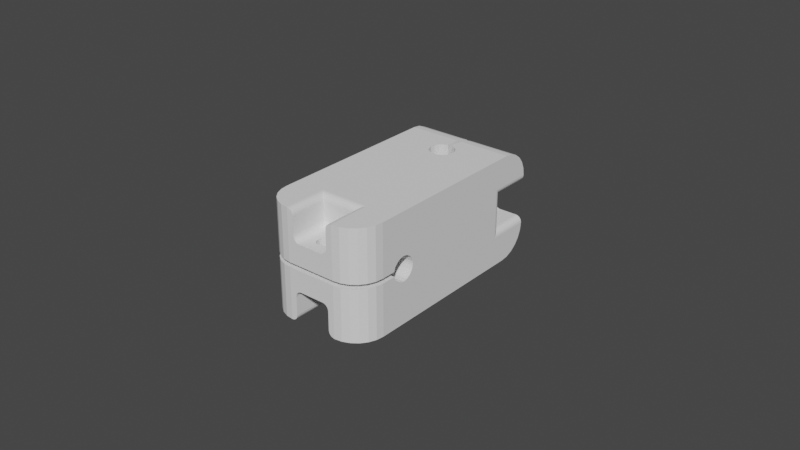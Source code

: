 # Source: Link_1_BR.blend  (saved by Blender 2.91.10; exported with 4.5.12 LTS)
import bpy
from mathutils import Matrix  # noqa: F401  (used for matrix-valued properties, if any)

bpy.ops.wm.read_factory_settings(use_empty=True)
scene = bpy.context.scene
scene.name = 'Scene'

# ---- collections
col_collection = bpy.data.collections.new('Collection'); scene.collection.children.link(col_collection)

# ---- world
world_world = bpy.data.worlds.new('World'); scene.world = world_world
world_world.use_nodes = True; world_world.node_tree.nodes.clear()
_N = world_world.node_tree.nodes; _L = world_world.node_tree.links
n0 = _N.new('ShaderNodeOutputWorld'); n0.name = 'World Output'; n0.location = (300, 300)
n1 = _N.new('ShaderNodeBackground'); n1.name = 'Background'; n1.location = (10, 300)
n1.inputs[0].default_value = (0.05088, 0.05088, 0.05088, 1.0)
_L.new(n1.outputs[0], n0.inputs[0])
n0.is_active_output = True
world_world.color = (0.05088, 0.05088, 0.05088)
world_world.use_sun_shadow = False
world_world.sun_shadow_jitter_overblur = 0.0

# ---- meshes
me_link_1_br_001 = bpy.data.meshes.new('Link 1 BR.001')
me_link_1_br_001.from_pydata([(-0.0075, 0.018, 0.004), (-0.0095, 0.018, 0.006), (-0.0155, 0.018, 0.006), (-0.0006913, -0.00394, 0.0175), (-0.001991, -0.003469, 0.0175), (-0.003092, 0.002538, 0.0175), (-0.004, -2.982e-05, 0.0175), (-0.002043, 0.003439, 0.0175), (-0.00075, 0.003929, 0.0175), (-0.003054, -0.002584, 0.0175), (-0.003751, -0.00139, 0.0175), (-0.003771, 0.001334, 0.0175), (-0.00075, 0.01287, 0.002093), (-0.00075, 0.01213, 0.002093), (-0.00075, 0.01144, 0.00184), (-0.00075, 0.01356, 0.00184), (-0.00075, 0.0105, 0.0007268), (-0.00075, 0.01087, 0.001366), (-0.00075, 0.01413, 0.001366), (-0.00075, 0.0145, 0.0007268), (-0.0075, 0.0105, 0.0007268), (-0.0075, 0.008, 0.004), (-0.0075, 0.01287, 0.002093), (-0.0075, 0.01356, 0.00184), (-0.0075, 0.01213, 0.002093), (-0.0075, 0.01144, 0.00184), (-0.0075, 0.0145, 0.0007268), (-0.0075, 0.01087, 0.001366), (-0.0075, 0.01413, 0.001366), (-0.01612, 0.018, 0.006098), (-0.01668, 0.018, 0.006382), (-0.01712, 0.01799, 0.006824), (-0.0174, 0.01799, 0.007382), (-0.0175, 0.004, 0.008), (-0.0155, 0.006, 0.006), (-0.0174, 0.004618, 0.007382), (-0.01712, 0.005176, 0.006824), (-0.01668, 0.005618, 0.006382), (-0.01612, 0.005902, 0.006098), (-0.007598, 0.018, 0.004618), (-0.007882, 0.018, 0.005176), (-0.008324, 0.018, 0.005618), (-0.008882, 0.018, 0.005902), (-0.0095, 0.006, 0.006), (-0.007598, 0.007382, 0.004618), (-0.007882, 0.006824, 0.005176), (-0.008324, 0.006382, 0.005618), (-0.008882, 0.006098, 0.005902), (-0.00075, 0.018, 0.008), (-0.00075, 0.0085, 0.0175), (-0.00075, 0.01768, 0.01046), (-0.00075, 0.01673, 0.01275), (-0.00075, 0.01522, 0.01472), (-0.00075, 0.01325, 0.01623), (-0.00075, 0.01096, 0.01718), (-0.0175, 0.0085, 0.0175), (-0.0175, 0.01802, 0.008), (-0.0175, 0.01096, 0.01718), (-0.0175, 0.01325, 0.01623), (-0.0175, 0.01522, 0.01472), (-0.0175, 0.01674, 0.01275), (-0.0175, 0.01769, 0.01046), (0.0075, 0.018, 0.004), (0.0095, 0.018, 0.006), (0.0155, 0.018, 0.006), (0.0006913, -0.00394, 0.0175), (0.001991, -0.003469, 0.0175), (0.003092, 0.002538, 0.0175), (0.004, -2.982e-05, 0.0175), (0.002043, 0.003439, 0.0175), (0.00075, 0.003929, 0.0175), (0.003054, -0.002584, 0.0175), (0.003751, -0.00139, 0.0175), (0.003771, 0.001334, 0.0175), (0.0, -0.004, 0.0175), (0.00075, 0.01287, 0.002093), (0.00075, 0.01213, 0.002093), (0.00075, 0.01144, 0.00184), (0.00075, 0.01356, 0.00184), (0.00075, 0.0105, 0.0007268), (0.00075, 0.01087, 0.001366), (0.00075, 0.01413, 0.001366), (0.00075, 0.0145, 0.0007268), (0.0075, 0.0105, 0.0007268), (0.0075, 0.008, 0.004), (0.0075, 0.01287, 0.002093), (0.0075, 0.01356, 0.00184), (0.0075, 0.01213, 0.002093), (0.0075, 0.01144, 0.00184), (0.0075, 0.0145, 0.0007268), (0.0075, 0.01087, 0.001366), (0.0075, 0.01413, 0.001366), (0.01612, 0.018, 0.006098), (0.01668, 0.018, 0.006382), (0.01712, 0.01799, 0.006824), (0.0174, 0.01799, 0.007382), (0.0175, 0.004, 0.008), (0.0155, 0.006, 0.006), (0.0174, 0.004618, 0.007382), (0.01712, 0.005176, 0.006824), (0.01668, 0.005618, 0.006382), (0.01612, 0.005902, 0.006098), (0.007598, 0.018, 0.004618), (0.007882, 0.018, 0.005176), (0.008324, 0.018, 0.005618), (0.008882, 0.018, 0.005902), (0.0095, 0.006, 0.006), (0.007598, 0.007382, 0.004618), (0.007882, 0.006824, 0.005176), (0.008324, 0.006382, 0.005618), (0.008882, 0.006098, 0.005902), (0.00075, 0.018, 0.008), (0.00075, 0.0085, 0.0175), (0.00075, 0.01768, 0.01046), (0.00075, 0.01673, 0.01275), (0.00075, 0.01522, 0.01472), (0.00075, 0.01325, 0.01623), (0.00075, 0.01096, 0.01718), (0.0175, 0.0085, 0.0175), (0.0175, 0.01802, 0.008), (0.0175, 0.01096, 0.01718), (0.0175, 0.01325, 0.01623), (0.0175, 0.01522, 0.01472), (0.0175, 0.01674, 0.01275), (0.0175, 0.01769, 0.01046), (-0.0075, 0.018, -0.004), (-0.0095, 0.018, -0.006), (-0.0155, 0.018, -0.006), (-0.0006913, -0.00394, -0.0175), (-0.001991, -0.003469, -0.0175), (-0.003092, 0.002538, -0.0175), (-0.004, -2.982e-05, -0.0175), (-0.002043, 0.003439, -0.0175), (-0.00075, 0.003929, -0.0175), (-0.003054, -0.002584, -0.0175), (-0.003751, -0.00139, -0.0175), (-0.003771, 0.001334, -0.0175), (-0.00075, 0.01287, -0.002093), (-0.00075, 0.01213, -0.002093), (-0.00075, 0.01144, -0.00184), (-0.00075, 0.01356, -0.00184), (-0.00075, 0.0105, -0.0007268), (-0.00075, 0.01087, -0.001366), (-0.00075, 0.01413, -0.001366), (-0.00075, 0.0145, -0.0007268), (-0.00075, 0.01037, 0.0), (-0.00075, 0.01462, 0.0), (-0.0075, 0.0105, -0.0007268), (-0.0075, 0.008, -0.004), (-0.0075, 0.01287, -0.002093), (-0.0075, 0.01356, -0.00184), (-0.0075, 0.01213, -0.002093), (-0.0075, 0.01144, -0.00184), (-0.0075, 0.0145, -0.0007268), (-0.0075, 0.01087, -0.001366), (-0.0075, 0.01037, 0.0), (-0.0075, 0.01413, -0.001366), (-0.0075, 0.01462, 0.0), (-0.01612, 0.018, -0.006098), (-0.01668, 0.018, -0.006382), (-0.01712, 0.01799, -0.006824), (-0.0174, 0.01799, -0.007382), (-0.0175, 0.004, -0.008), (-0.0155, 0.006, -0.006), (-0.0174, 0.004618, -0.007382), (-0.01712, 0.005176, -0.006824), (-0.01668, 0.005618, -0.006382), (-0.01612, 0.005902, -0.006098), (-0.007598, 0.018, -0.004618), (-0.007882, 0.018, -0.005176), (-0.008324, 0.018, -0.005618), (-0.008882, 0.018, -0.005902), (-0.0095, 0.006, -0.006), (-0.007598, 0.007382, -0.004618), (-0.007882, 0.006824, -0.005176), (-0.008324, 0.006382, -0.005618), (-0.008882, 0.006098, -0.005902), (-0.00075, 0.018, -0.008), (-0.00075, 0.0085, -0.0175), (-0.00075, 0.01768, -0.01046), (-0.00075, 0.01673, -0.01275), (-0.00075, 0.01522, -0.01472), (-0.00075, 0.01325, -0.01623), (-0.00075, 0.01096, -0.01718), (-0.0175, 0.0085, -0.0175), (-0.0175, 0.01802, -0.008), (-0.0175, 0.01096, -0.01718), (-0.0175, 0.01325, -0.01623), (-0.0175, 0.01522, -0.01472), (-0.0175, 0.01674, -0.01275), (-0.0175, 0.01769, -0.01046), (0.0075, 0.018, -0.004), (0.0095, 0.018, -0.006), (0.0155, 0.018, -0.006), (0.0006913, -0.00394, -0.0175), (0.001991, -0.003469, -0.0175), (0.003092, 0.002538, -0.0175), (0.004, -2.982e-05, -0.0175), (0.002043, 0.003439, -0.0175), (0.00075, 0.003929, -0.0175), (0.003054, -0.002584, -0.0175), (0.003751, -0.00139, -0.0175), (0.003771, 0.001334, -0.0175), (0.0, -0.004, -0.0175), (0.00075, 0.01287, -0.002093), (0.00075, 0.01213, -0.002093), (0.00075, 0.01144, -0.00184), (0.00075, 0.01356, -0.00184), (0.00075, 0.0105, -0.0007268), (0.00075, 0.01087, -0.001366), (0.00075, 0.01413, -0.001366), (0.00075, 0.0145, -0.0007268), (0.00075, 0.01037, 0.0), (0.00075, 0.01462, 0.0), (0.0075, 0.0105, -0.0007268), (0.0075, 0.008, -0.004), (0.0075, 0.01287, -0.002093), (0.0075, 0.01356, -0.00184), (0.0075, 0.01213, -0.002093), (0.0075, 0.01144, -0.00184), (0.0075, 0.0145, -0.0007268), (0.0075, 0.01087, -0.001366), (0.0075, 0.01037, 0.0), (0.0075, 0.01413, -0.001366), (0.0075, 0.01462, 0.0), (0.01612, 0.018, -0.006098), (0.01668, 0.018, -0.006382), (0.01712, 0.01799, -0.006824), (0.0174, 0.01799, -0.007382), (0.0175, 0.004, -0.008), (0.0155, 0.006, -0.006), (0.0174, 0.004618, -0.007382), (0.01712, 0.005176, -0.006824), (0.01668, 0.005618, -0.006382), (0.01612, 0.005902, -0.006098), (0.007598, 0.018, -0.004618), (0.007882, 0.018, -0.005176), (0.008324, 0.018, -0.005618), (0.008882, 0.018, -0.005902), (0.0095, 0.006, -0.006), (0.007598, 0.007382, -0.004618), (0.007882, 0.006824, -0.005176), (0.008324, 0.006382, -0.005618), (0.008882, 0.006098, -0.005902), (0.00075, 0.018, -0.008), (0.00075, 0.0085, -0.0175), (0.00075, 0.01768, -0.01046), (0.00075, 0.01673, -0.01275), (0.00075, 0.01522, -0.01472), (0.00075, 0.01325, -0.01623), (0.00075, 0.01096, -0.01718), (0.0175, 0.0085, -0.0175), (0.0175, 0.01802, -0.008), (0.0175, 0.01096, -0.01718), (0.0175, 0.01325, -0.01623), (0.0175, 0.01522, -0.01472), (0.0175, 0.01674, -0.01275), (0.0175, 0.01769, -0.01046), (-0.004, -0.05697, 0.0075), (-0.006, -0.05697, 0.0095), (-0.006, -0.05697, 0.0155), (-0.0175, -0.03503, 0.0006913), (-0.0175, -0.0355, 0.001991), (-0.0175, -0.04151, 0.003092), (-0.0175, -0.03894, 0.004), (-0.0175, -0.04241, 0.002043), (-0.0175, -0.0429, 0.00075), (-0.0175, -0.03639, 0.003054), (-0.0175, -0.03758, 0.003751), (-0.0175, -0.0403, 0.003771), (-0.002093, -0.05184, 0.00075), (-0.002093, -0.0511, 0.00075), (-0.00184, -0.05041, 0.00075), (-0.00184, -0.05253, 0.00075), (-0.0007268, -0.04947, 0.00075), (-0.001366, -0.04984, 0.00075), (-0.001366, -0.0531, 0.00075), (-0.0007268, -0.05347, 0.00075), (-0.0007268, -0.04947, 0.0075), (-0.004, -0.04697, 0.0075), (-0.002093, -0.05184, 0.0075), (-0.00184, -0.05253, 0.0075), (-0.002093, -0.0511, 0.0075), (-0.00184, -0.05041, 0.0075), (-0.0007268, -0.05347, 0.0075), (-0.001366, -0.04984, 0.0075), (-0.001366, -0.0531, 0.0075), (-0.006098, -0.05697, 0.01612), (-0.006382, -0.05697, 0.01668), (-0.006824, -0.05697, 0.01712), (-0.007382, -0.05696, 0.0174), (-0.008, -0.04297, 0.0175), (-0.006, -0.04497, 0.0155), (-0.007382, -0.04359, 0.0174), (-0.006824, -0.04415, 0.01712), (-0.006382, -0.04459, 0.01668), (-0.006098, -0.04487, 0.01612), (-0.004618, -0.05697, 0.007598), (-0.005176, -0.05697, 0.007882), (-0.005618, -0.05697, 0.008324), (-0.005902, -0.05697, 0.008882), (-0.006, -0.04497, 0.0095), (-0.004618, -0.04635, 0.007598), (-0.005176, -0.04579, 0.007882), (-0.005618, -0.04535, 0.008324), (-0.005902, -0.04507, 0.008882), (-0.008, -0.05697, 0.00075), (-0.0175, -0.04747, 0.00075), (-0.01046, -0.05665, 0.00075), (-0.01275, -0.0557, 0.00075), (-0.01472, -0.05419, 0.00075), (-0.01623, -0.05222, 0.00075), (-0.01718, -0.04993, 0.00075), (-0.0175, -0.04747, 0.0175), (-0.008, -0.05699, 0.0175), (-0.01718, -0.04993, 0.0175), (-0.01623, -0.05222, 0.0175), (-0.01472, -0.05419, 0.0175), (-0.01275, -0.05571, 0.0175), (-0.01046, -0.05666, 0.0175), (-0.004, -0.05697, -0.0075), (-0.006, -0.05697, -0.0095), (-0.006, -0.05697, -0.0155), (-0.0175, -0.03503, -0.0006913), (-0.0175, -0.0355, -0.001991), (-0.0175, -0.04151, -0.003092), (-0.0175, -0.03894, -0.004), (-0.0175, -0.04241, -0.002043), (-0.0175, -0.0429, -0.00075), (-0.0175, -0.03639, -0.003054), (-0.0175, -0.03758, -0.003751), (-0.0175, -0.0403, -0.003771), (-0.0175, -0.03497, -8.556e-10), (-0.002093, -0.05184, -0.00075), (-0.002093, -0.0511, -0.00075), (-0.00184, -0.05041, -0.00075), (-0.00184, -0.05253, -0.00075), (-0.0007268, -0.04947, -0.00075), (-0.001366, -0.04984, -0.00075), (-0.001366, -0.0531, -0.00075), (-0.0007268, -0.05347, -0.00075), (-0.0007268, -0.04947, -0.0075), (-0.004, -0.04697, -0.0075), (-0.002093, -0.05184, -0.0075), (-0.00184, -0.05253, -0.0075), (-0.002093, -0.0511, -0.0075), (-0.00184, -0.05041, -0.0075), (-0.0007268, -0.05347, -0.0075), (-0.001366, -0.04984, -0.0075), (-0.001366, -0.0531, -0.0075), (-0.006098, -0.05697, -0.01612), (-0.006382, -0.05697, -0.01668), (-0.006824, -0.05697, -0.01712), (-0.007382, -0.05696, -0.0174), (-0.008, -0.04297, -0.0175), (-0.006, -0.04497, -0.0155), (-0.007382, -0.04359, -0.0174), (-0.006824, -0.04415, -0.01712), (-0.006382, -0.04459, -0.01668), (-0.006098, -0.04487, -0.01612), (-0.004618, -0.05697, -0.007598), (-0.005176, -0.05697, -0.007882), (-0.005618, -0.05697, -0.008324), (-0.005902, -0.05697, -0.008882), (-0.006, -0.04497, -0.0095), (-0.004618, -0.04635, -0.007598), (-0.005176, -0.04579, -0.007882), (-0.005618, -0.04535, -0.008324), (-0.005902, -0.04507, -0.008882), (-0.008, -0.05697, -0.00075), (-0.0175, -0.04747, -0.00075), (-0.01046, -0.05665, -0.00075), (-0.01275, -0.0557, -0.00075), (-0.01472, -0.05419, -0.00075), (-0.01623, -0.05222, -0.00075), (-0.01718, -0.04993, -0.00075), (-0.0175, -0.04747, -0.0175), (-0.008, -0.05699, -0.0175), (-0.01718, -0.04993, -0.0175), (-0.01623, -0.05222, -0.0175), (-0.01472, -0.05419, -0.0175), (-0.01275, -0.05571, -0.0175), (-0.01046, -0.05666, -0.0175), (0.004, -0.05697, 0.0075), (0.006, -0.05697, 0.0095), (0.006, -0.05697, 0.0155), (0.0175, -0.03503, 0.0006913), (0.0175, -0.0355, 0.001991), (0.0175, -0.04151, 0.003092), (0.0175, -0.03894, 0.004), (0.0175, -0.04241, 0.002043), (0.0175, -0.0429, 0.00075), (0.0175, -0.03639, 0.003054), (0.0175, -0.03758, 0.003751), (0.0175, -0.0403, 0.003771), (0.002093, -0.05184, 0.00075), (0.002093, -0.0511, 0.00075), (0.00184, -0.05041, 0.00075), (0.00184, -0.05253, 0.00075), (0.0007268, -0.04947, 0.00075), (0.001366, -0.04984, 0.00075), (0.001366, -0.0531, 0.00075), (0.0007268, -0.05347, 0.00075), (-4.048e-09, -0.04935, 0.00075), (-6.446e-09, -0.0536, 0.00075), (0.0007268, -0.04947, 0.0075), (0.004, -0.04697, 0.0075), (0.002093, -0.05184, 0.0075), (0.00184, -0.05253, 0.0075), (0.002093, -0.0511, 0.0075), (0.00184, -0.05041, 0.0075), (0.0007268, -0.05347, 0.0075), (0.001366, -0.04984, 0.0075), (-4.558e-09, -0.04935, 0.0075), (0.001366, -0.0531, 0.0075), (-6.956e-09, -0.0536, 0.0075), (0.006098, -0.05697, 0.01612), (0.006382, -0.05697, 0.01668), (0.006824, -0.05697, 0.01712), (0.007382, -0.05696, 0.0174), (0.008, -0.04297, 0.0175), (0.006, -0.04497, 0.0155), (0.007382, -0.04359, 0.0174), (0.006824, -0.04415, 0.01712), (0.006382, -0.04459, 0.01668), (0.006098, -0.04487, 0.01612), (0.004618, -0.05697, 0.007598), (0.005176, -0.05697, 0.007882), (0.005618, -0.05697, 0.008324), (0.005902, -0.05697, 0.008882), (0.006, -0.04497, 0.0095), (0.004618, -0.04635, 0.007598), (0.005176, -0.04579, 0.007882), (0.005618, -0.04535, 0.008324), (0.005902, -0.04507, 0.008882), (0.008, -0.05697, 0.00075), (0.0175, -0.04747, 0.00075), (0.01046, -0.05665, 0.00075), (0.01275, -0.0557, 0.00075), (0.01472, -0.05419, 0.00075), (0.01623, -0.05222, 0.00075), (0.01718, -0.04993, 0.00075), (0.0175, -0.04747, 0.0175), (0.008, -0.05699, 0.0175), (0.01718, -0.04993, 0.0175), (0.01623, -0.05222, 0.0175), (0.01472, -0.05419, 0.0175), (0.01275, -0.05571, 0.0175), (0.01046, -0.05666, 0.0175), (0.004, -0.05697, -0.0075), (0.006, -0.05697, -0.0095), (0.006, -0.05697, -0.0155), (0.0175, -0.03503, -0.0006913), (0.0175, -0.0355, -0.001991), (0.0175, -0.04151, -0.003092), (0.0175, -0.03894, -0.004), (0.0175, -0.04241, -0.002043), (0.0175, -0.0429, -0.00075), (0.0175, -0.03639, -0.003053), (0.0175, -0.03758, -0.003751), (0.0175, -0.0403, -0.003771), (0.0175, -0.03497, 1.787e-09), (0.002093, -0.05184, -0.00075), (0.002093, -0.0511, -0.00075), (0.00184, -0.05041, -0.00075), (0.00184, -0.05253, -0.00075), (0.0007268, -0.04947, -0.00075), (0.001366, -0.04984, -0.00075), (0.001366, -0.0531, -0.00075), (0.0007268, -0.05347, -0.00075), (-3.935e-09, -0.04935, -0.00075), (-6.333e-09, -0.0536, -0.00075), (0.0007268, -0.04947, -0.0075), (0.004, -0.04697, -0.0075), (0.002093, -0.05184, -0.0075), (0.00184, -0.05253, -0.0075), (0.002093, -0.0511, -0.0075), (0.00184, -0.05041, -0.0075), (0.0007268, -0.05347, -0.0075), (0.001366, -0.04984, -0.0075), (-3.425e-09, -0.04935, -0.0075), (0.001366, -0.0531, -0.0075), (-5.823e-09, -0.0536, -0.0075), (0.006098, -0.05697, -0.01612), (0.006382, -0.05697, -0.01668), (0.006824, -0.05697, -0.01712), (0.007382, -0.05696, -0.0174), (0.008, -0.04297, -0.0175), (0.006, -0.04497, -0.0155), (0.007382, -0.04359, -0.0174), (0.006824, -0.04415, -0.01712), (0.006382, -0.04459, -0.01668), (0.006098, -0.04487, -0.01612), (0.004618, -0.05697, -0.007598), (0.005176, -0.05697, -0.007882), (0.005618, -0.05697, -0.008324), (0.005902, -0.05697, -0.008882), (0.006, -0.04497, -0.0095), (0.004618, -0.04635, -0.007598), (0.005176, -0.04579, -0.007882), (0.005618, -0.04535, -0.008324), (0.005902, -0.04507, -0.008882), (0.008, -0.05697, -0.00075), (0.0175, -0.04747, -0.00075), (0.01046, -0.05665, -0.00075), (0.01275, -0.0557, -0.00075), (0.01472, -0.05419, -0.00075), (0.01623, -0.05222, -0.00075), (0.01718, -0.04993, -0.00075), (0.0175, -0.04747, -0.0175), (0.008, -0.05699, -0.0175), (0.01718, -0.04993, -0.0175), (0.01623, -0.05222, -0.0175), (0.01472, -0.05419, -0.0175), (0.01275, -0.05571, -0.0175), (0.01046, -0.05666, -0.0175)], [], [(59, 52, 51), (488, 483, 451), (396, 410, 397), (106, 63, 64), (349, 347, 320), (204, 207, 244), (435, 395, 396), (157, 19, 26), (488, 359, 492), (291, 422, 420), (376, 370, 325), (406, 279, 413), (339, 340, 347), (48, 50, 13), (170, 175, 174), (351, 358, 359), (490, 486, 485), (229, 96, 461), (315, 312, 311), (344, 349, 320), (362, 366, 361), (410, 409, 406), (360, 342, 320), (251, 253, 229), (438, 437, 396), (302, 431, 432), (247, 248, 205), (384, 434, 429), (448, 447, 420), (76, 75, 85), (11, 130, 5), (28, 23, 0), (36, 166, 165), (348, 341, 337), (110, 242, 109), (493, 502, 449), (76, 87, 88), (35, 33, 56), (439, 438, 396), (369, 360, 320), (502, 369, 449), (185, 162, 164), (442, 436, 388), (349, 344, 336), (463, 474, 462), (60, 50, 61), (61, 48, 56), (456, 503, 454), (197, 202, 251), (263, 390, 265), (96, 121, 120), (256, 257, 229), (251, 509, 200), (334, 345, 346), (485, 486, 451), (223, 207, 217), (503, 457, 464), (212, 222, 214), (313, 315, 291), (276, 284, 277), (321, 364, 368), (354, 379, 378), (19, 48, 18), (436, 390, 388), (430, 301, 305), (66, 194, 65), (158, 127, 159), (254, 255, 229), (215, 214, 222), (376, 184, 134), (273, 306, 270), (96, 124, 123), (125, 149, 150), (463, 502, 504), (368, 500, 367), (354, 381, 380), (279, 282, 283), (354, 382, 381), (14, 27, 25), (157, 153, 144), (127, 161, 159), (352, 357, 358), (195, 487, 194), (205, 216, 204), (402, 401, 435), (509, 487, 200), (194, 487, 203), (364, 322, 355), (393, 389, 264), (177, 143, 140), (295, 425, 424), (414, 408, 398), (279, 297, 258), (76, 85, 87), (123, 113, 114), (124, 111, 113), (27, 16, 20), (138, 152, 139), (38, 37, 30), (432, 433, 304), (91, 78, 81), (420, 443, 448), (221, 209, 208), (354, 377, 382), (215, 221, 214), (376, 134, 354), (499, 500, 495), (36, 37, 166), (482, 469, 478), (512, 507, 506), (161, 160, 159), (21, 24, 25), (240, 241, 236), (21, 25, 27), (266, 265, 390), (325, 454, 460), (365, 499, 498), (456, 457, 503), (76, 77, 116), (378, 374, 375), (417, 425, 416), (397, 412, 400), (271, 272, 283), (105, 109, 104), (189, 179, 180), (190, 177, 179), (93, 100, 101), (167, 37, 38), (328, 457, 456), (447, 446, 420), (296, 288, 287), (427, 432, 431), (243, 192, 238), (96, 123, 122), (279, 283, 285), (169, 173, 168), (343, 320, 342), (383, 406, 407), (301, 260, 259), (344, 333, 336), (279, 285, 278), (376, 375, 370), (254, 249, 248), (231, 98, 96), (498, 342, 365), (69, 196, 67), (279, 278, 413), (118, 120, 117), (335, 348, 338), (353, 352, 351), (489, 354, 487), (412, 405, 399), (272, 285, 283), (441, 440, 396), (2, 29, 30), (256, 246, 257), (257, 244, 252), (13, 22, 12), (386, 96, 387), (478, 449, 482), (461, 323, 452), (296, 421, 425), (143, 153, 156), (442, 118, 71), (470, 337, 341), (351, 359, 350), (353, 357, 352), (188, 180, 181), (271, 282, 280), (414, 398, 401), (266, 391, 403), (391, 399, 403), (224, 82, 213), (215, 107, 240), (285, 274, 278), (212, 83, 222), (459, 455, 509), (33, 162, 332), (118, 67, 73), (3, 129, 4), (132, 8, 7), (453, 324, 329), (78, 75, 111), (291, 420, 74), (230, 225, 193), (242, 243, 238), (13, 25, 24), (156, 150, 140), (426, 431, 406), (342, 473, 480), (148, 21, 155), (67, 196, 202), (492, 484, 483), (118, 392, 96), (44, 174, 45), (164, 33, 35), (318, 319, 291), (210, 223, 220), (197, 73, 202), (342, 480, 341), (58, 53, 52), (302, 298, 297), (318, 308, 319), (319, 306, 314), (319, 314, 291), (184, 178, 130), (452, 229, 461), (475, 462, 474), (139, 154, 142), (369, 321, 363), (167, 166, 37), (513, 514, 487), (394, 264, 389), (234, 101, 100), (21, 44, 39), (125, 153, 157), (481, 468, 465), (449, 320, 482), (298, 299, 306), (150, 137, 140), (203, 3, 74), (218, 215, 216), (432, 304, 303), (442, 389, 393), (243, 239, 192), (419, 418, 417), (170, 174, 169), (473, 472, 480), (321, 368, 363), (18, 48, 15), (436, 441, 397), (408, 407, 395), (500, 501, 496), (494, 502, 493), (495, 496, 502), (478, 481, 449), (369, 363, 362), (108, 241, 240), (258, 383, 415), (233, 232, 227), (455, 460, 509), (494, 495, 502), (458, 330, 459), (245, 206, 250), (505, 506, 463), (464, 463, 507), (408, 383, 407), (217, 207, 204), (118, 73, 68), (515, 510, 487), (200, 71, 72), (381, 371, 372), (382, 369, 371), (81, 82, 89), (160, 165, 166), (302, 432, 303), (209, 206, 199), (231, 96, 229), (188, 187, 162), (502, 462, 465), (482, 347, 340), (22, 21, 0), (401, 402, 411), (463, 506, 507), (106, 64, 97), (23, 12, 22), (154, 147, 141), (221, 208, 214), (294, 293, 290), (110, 243, 242), (291, 4, 9), (158, 163, 127), (458, 459, 509), (295, 289, 288), (361, 365, 360), (461, 96, 386), (171, 175, 170), (244, 246, 205), (364, 501, 368), (168, 148, 125), (325, 460, 331), (447, 437, 438), (448, 435, 437), (159, 167, 158), (391, 436, 397), (362, 367, 366), (408, 414, 383), (499, 367, 500), (409, 407, 406), (503, 509, 454), (122, 114, 115), (55, 54, 57), (57, 53, 58), (266, 275, 272), (120, 118, 96), (470, 341, 480), (512, 513, 487), (436, 391, 390), (509, 508, 511), (232, 98, 231), (498, 494, 493), (32, 2, 30), (342, 345, 343), (97, 239, 106), (460, 454, 509), (96, 119, 124), (246, 247, 205), (125, 0, 177), (234, 233, 226), (458, 229, 453), (514, 504, 515), (515, 502, 510), (97, 230, 239), (138, 149, 151), (119, 96, 98), (109, 241, 108), (251, 229, 458), (355, 497, 364), (76, 88, 77), (423, 422, 293), (446, 445, 420), (145, 155, 20), (324, 452, 323), (277, 415, 404), (475, 474, 449), (96, 122, 121), (444, 445, 440), (424, 294, 295), (348, 337, 338), (104, 108, 103), (327, 454, 325), (473, 493, 449), (412, 399, 400), (420, 65, 74), (184, 130, 136), (35, 56, 32), (202, 196, 251), (165, 35, 36), (343, 344, 320), (59, 51, 60), (276, 286, 284), (379, 373, 374), (392, 387, 96), (118, 117, 112), (271, 280, 270), (67, 202, 73), (51, 52, 13), (481, 465, 475), (178, 133, 132), (184, 135, 134), (355, 488, 497), (406, 405, 412), (187, 181, 182), (335, 346, 348), (28, 0, 26), (23, 15, 12), (277, 284, 415), (420, 66, 65), (279, 302, 297), (198, 245, 196), (46, 175, 176), (488, 492, 483), (244, 111, 191), (55, 313, 9), (39, 48, 0), (40, 48, 39), (161, 164, 165), (401, 411, 414), (231, 252, 228), (131, 11, 6), (291, 74, 3), (92, 101, 97), (177, 170, 169), (177, 169, 168), (312, 307, 272), (77, 90, 80), (201, 68, 197), (49, 55, 5), (342, 346, 345), (111, 63, 105), (184, 186, 183), (272, 275, 285), (103, 107, 102), (482, 471, 469), (311, 312, 271), (416, 425, 421), (48, 177, 0), (8, 16, 17), (415, 411, 402), (344, 343, 333), (172, 47, 176), (224, 211, 220), (158, 167, 163), (177, 168, 125), (131, 184, 136), (234, 226, 225), (424, 423, 294), (32, 56, 2), (56, 48, 1), (315, 316, 291), (428, 433, 432), (455, 331, 460), (56, 1, 2), (509, 251, 458), (389, 442, 394), (58, 52, 59), (185, 164, 161), (387, 267, 262), (507, 508, 464), (376, 378, 375), (42, 1, 48), (28, 15, 23), (177, 171, 170), (364, 321, 322), (232, 99, 98), (415, 402, 404), (157, 146, 19), (369, 320, 449), (5, 130, 132), (159, 166, 167), (408, 395, 398), (140, 137, 177), (294, 290, 289), (296, 295, 288), (230, 97, 101), (168, 173, 148), (490, 489, 486), (399, 391, 400), (499, 366, 367), (81, 89, 91), (508, 503, 464), (509, 503, 508), (90, 83, 79), (211, 244, 210), (3, 128, 129), (122, 123, 114), (491, 490, 485), (137, 138, 177), (40, 41, 48), (361, 366, 365), (468, 481, 478), (442, 393, 392), (21, 27, 20), (396, 409, 410), (11, 136, 130), (171, 176, 175), (309, 310, 271), (60, 51, 50), (61, 50, 48), (154, 141, 142), (286, 276, 273), (9, 313, 291), (7, 49, 5), (199, 206, 245), (291, 3, 4), (62, 89, 224), (500, 496, 495), (435, 429, 428), (43, 34, 2), (309, 271, 308), (466, 457, 470), (43, 2, 1), (285, 275, 274), (223, 217, 191), (183, 182, 138), (8, 49, 7), (238, 192, 244), (11, 5, 55), (502, 469, 471), (62, 85, 86), (453, 229, 452), (403, 405, 413), (420, 71, 66), (403, 399, 405), (108, 240, 107), (172, 126, 127), (300, 259, 306), (249, 250, 205), (443, 420, 422), (304, 433, 434), (489, 487, 510), (111, 119, 63), (119, 95, 64), (63, 119, 64), (482, 340, 471), (417, 424, 425), (330, 326, 455), (255, 248, 247), (277, 306, 276), (46, 47, 42), (419, 422, 423), (297, 306, 258), (334, 346, 335), (317, 291, 316), (298, 306, 297), (125, 150, 156), (284, 286, 258), (435, 427, 426), (404, 402, 435), (342, 348, 346), (306, 435, 258), (134, 10, 9), (198, 199, 245), (147, 148, 155), (18, 26, 19), (435, 426, 383), (203, 74, 65), (154, 152, 148), (364, 497, 501), (349, 336, 339), (317, 318, 291), (186, 182, 183), (43, 163, 34), (313, 312, 315), (369, 339, 336), (215, 219, 221), (416, 421, 385), (457, 466, 467), (305, 259, 300), (120, 121, 116), (339, 347, 349), (173, 21, 148), (232, 231, 228), (396, 440, 439), (71, 118, 72), (161, 165, 160), (177, 126, 171), (473, 449, 474), (316, 311, 310), (118, 112, 67), (350, 359, 355), (112, 70, 69), (162, 329, 324), (70, 79, 212), (62, 191, 111), (461, 332, 323), (46, 176, 47), (239, 230, 193), (406, 302, 279), (304, 300, 299), (467, 464, 457), (118, 68, 72), (200, 72, 201), (147, 154, 148), (205, 218, 216), (112, 69, 67), (125, 148, 149), (181, 180, 138), (394, 269, 264), (369, 340, 339), (206, 205, 250), (479, 467, 466), (423, 293, 294), (502, 468, 469), (430, 384, 385), (57, 58, 33), (91, 86, 78), (241, 242, 237), (276, 306, 273), (63, 110, 105), (377, 354, 356), (184, 183, 178), (123, 124, 113), (124, 119, 111), (337, 328, 338), (55, 6, 11), (14, 13, 54), (445, 444, 420), (403, 278, 274), (61, 56, 33), (502, 465, 468), (324, 453, 452), (90, 79, 80), (203, 354, 128), (45, 175, 46), (105, 110, 109), (484, 485, 451), (33, 261, 262), (46, 42, 41), (165, 164, 35), (476, 477, 473), (468, 478, 469), (463, 504, 505), (501, 497, 450), (215, 218, 219), (90, 88, 84), (266, 274, 275), (102, 107, 84), (138, 151, 152), (128, 354, 129), (177, 185, 126), (185, 161, 127), (126, 185, 127), (69, 199, 198), (379, 380, 373), (200, 201, 251), (37, 36, 31), (184, 376, 329), (104, 109, 108), (184, 131, 135), (363, 368, 367), (255, 256, 229), (463, 462, 502), (492, 358, 491), (301, 421, 292), (299, 300, 306), (253, 249, 254), (492, 491, 484), (368, 501, 500), (303, 299, 298), (313, 264, 269), (491, 485, 484), (6, 55, 10), (286, 273, 281), (200, 487, 195), (445, 439, 440), (162, 324, 323), (429, 433, 428), (378, 376, 354), (269, 394, 388), (59, 60, 33), (363, 367, 362), (178, 132, 130), (201, 197, 251), (292, 296, 287), (111, 103, 102), (354, 380, 379), (189, 190, 179), (190, 185, 177), (116, 115, 76), (260, 287, 288), (418, 424, 417), (138, 179, 177), (328, 456, 327), (509, 511, 487), (369, 502, 471), (212, 208, 199), (428, 432, 427), (386, 262, 261), (511, 512, 487), (487, 354, 203), (94, 99, 100), (293, 314, 290), (87, 85, 84), (234, 100, 233), (121, 115, 116), (392, 268, 267), (125, 156, 153), (95, 98, 99), (118, 442, 392), (255, 247, 256), (163, 38, 34), (162, 323, 332), (464, 467, 479), (266, 307, 265), (228, 252, 193), (252, 244, 192), (129, 9, 4), (23, 22, 0), (34, 29, 2), (252, 192, 193), (44, 45, 40), (406, 431, 302), (340, 369, 471), (513, 506, 505), (205, 204, 244), (88, 87, 84), (375, 334, 335), (126, 172, 176), (111, 213, 82), (251, 245, 250), (441, 396, 397), (80, 70, 77), (338, 328, 335), (33, 332, 261), (45, 46, 41), (461, 386, 261), (117, 116, 77), (288, 289, 290), (187, 186, 162), (215, 222, 84), (295, 296, 425), (152, 151, 148), (232, 233, 100), (60, 61, 33), (475, 465, 462), (92, 64, 93), (145, 141, 147), (267, 55, 33), (86, 85, 75), (491, 358, 357), (496, 450, 502), (164, 162, 33), (256, 247, 246), (257, 246, 244), (442, 441, 436), (193, 225, 227), (334, 333, 343), (215, 240, 235), (47, 1, 42), (224, 220, 191), (281, 270, 280), (307, 313, 263), (470, 480, 472), (329, 376, 330), (429, 434, 433), (13, 14, 25), (307, 266, 272), (396, 395, 407), (156, 140, 143), (317, 309, 318), (386, 387, 262), (490, 357, 356), (435, 443, 384), (443, 419, 385), (384, 443, 385), (177, 144, 143), (55, 57, 33), (446, 447, 438), (470, 472, 466), (228, 193, 227), (230, 234, 225), (483, 484, 451), (290, 314, 260), (314, 306, 259), (206, 221, 219), (135, 6, 10), (259, 260, 314), (384, 430, 434), (463, 477, 476), (269, 263, 313), (316, 310, 317), (44, 40, 39), (303, 304, 299), (376, 331, 326), (36, 32, 31), (45, 174, 175), (37, 31, 30), (370, 327, 325), (347, 482, 320), (262, 267, 33), (490, 356, 489), (446, 438, 439), (473, 498, 493), (55, 49, 54), (64, 95, 93), (225, 226, 227), (13, 24, 22), (488, 355, 359), (30, 31, 32), (463, 476, 474), (114, 113, 76), (111, 81, 78), (373, 372, 334), (334, 343, 345), (463, 464, 477), (36, 35, 32), (497, 451, 450), (135, 131, 6), (112, 117, 77), (491, 357, 490), (186, 184, 162), (27, 17, 16), (271, 283, 282), (215, 235, 191), (281, 273, 270), (157, 144, 146), (291, 293, 422), (70, 112, 77), (295, 294, 289), (435, 306, 404), (220, 223, 191), (62, 86, 91), (416, 385, 417), (79, 70, 80), (511, 508, 507), (62, 91, 89), (206, 209, 221), (191, 62, 224), (327, 456, 454), (102, 84, 62), (92, 97, 64), (396, 407, 409), (296, 292, 421), (21, 22, 24), (95, 94, 93), (5, 132, 7), (215, 191, 216), (318, 309, 308), (319, 308, 306), (264, 313, 268), (370, 328, 327), (241, 237, 236), (239, 193, 192), (148, 151, 149), (476, 473, 474), (376, 326, 330), (57, 54, 53), (430, 305, 434), (163, 167, 38), (244, 211, 213), (205, 219, 218), (199, 70, 212), (76, 111, 75), (222, 83, 84), (442, 444, 441), (232, 100, 99), (481, 475, 449), (129, 134, 9), (34, 38, 29), (217, 216, 191), (62, 84, 85), (189, 188, 162), (317, 310, 309), (8, 133, 145), (212, 214, 208), (121, 122, 115), (15, 48, 12), (473, 477, 479), (145, 147, 155), (95, 99, 94), (378, 379, 374), (271, 312, 272), (188, 189, 180), (12, 48, 13), (353, 356, 357), (111, 82, 81), (251, 250, 253), (132, 133, 8), (263, 388, 390), (208, 209, 199), (403, 413, 278), (45, 41, 40), (497, 488, 451), (133, 178, 139), (145, 20, 16), (310, 311, 271), (313, 55, 267), (145, 133, 141), (162, 185, 190), (306, 277, 404), (464, 479, 477), (397, 400, 391), (178, 183, 139), (376, 325, 331), (113, 111, 76), (115, 114, 76), (513, 505, 514), (47, 43, 1), (126, 176, 171), (223, 210, 207), (265, 307, 263), (49, 8, 14), (401, 398, 435), (16, 8, 145), (461, 261, 332), (301, 430, 421), (369, 377, 321), (377, 353, 322), (321, 377, 322), (207, 210, 244), (435, 384, 429), (398, 395, 435), (44, 173, 174), (392, 393, 268), (109, 242, 241), (138, 139, 183), (54, 49, 14), (195, 71, 200), (501, 450, 496), (19, 146, 48), (139, 142, 133), (293, 291, 314), (380, 372, 373), (94, 100, 93), (236, 244, 235), (374, 373, 334), (134, 129, 354), (498, 499, 494), (235, 244, 191), (150, 149, 137), (322, 353, 351), (257, 252, 229), (190, 189, 162), (111, 102, 62), (442, 388, 394), (197, 68, 73), (63, 106, 110), (372, 371, 334), (352, 358, 351), (205, 206, 219), (292, 287, 260), (160, 166, 159), (266, 390, 391), (26, 0, 157), (458, 329, 330), (445, 446, 439), (119, 98, 95), (511, 507, 512), (52, 53, 13), (302, 303, 298), (499, 495, 494), (330, 455, 459), (236, 237, 244), (427, 431, 426), (371, 369, 334), (381, 382, 371), (382, 377, 369), (93, 101, 92), (237, 238, 244), (306, 271, 270), (59, 33, 58), (328, 370, 335), (10, 55, 9), (385, 419, 417), (8, 17, 14), (86, 75, 78), (111, 104, 103), (396, 437, 435), (139, 152, 154), (69, 198, 196), (514, 515, 487), (173, 44, 21), (470, 328, 337), (301, 292, 260), (106, 243, 110), (162, 184, 329), (498, 473, 342), (254, 248, 255), (186, 187, 182), (370, 375, 335), (253, 250, 249), (43, 172, 163), (134, 135, 10), (41, 42, 48), (397, 410, 412), (83, 90, 84), (369, 362, 361), (479, 466, 472), (212, 79, 83), (290, 260, 288), (375, 374, 334), (69, 70, 199), (14, 17, 27), (18, 28, 26), (215, 84, 107), (50, 51, 13), (430, 385, 421), (266, 403, 274), (224, 89, 82), (106, 239, 243), (393, 264, 268), (369, 361, 360), (258, 415, 284), (377, 356, 353), (305, 301, 259), (286, 281, 258), (447, 448, 437), (448, 443, 435), (253, 254, 229), (182, 181, 138), (120, 116, 117), (306, 308, 271), (313, 307, 312), (360, 365, 342), (203, 128, 3), (0, 125, 157), (383, 411, 415), (365, 366, 499), (304, 305, 300), (473, 479, 472), (383, 414, 411), (232, 228, 227), (350, 355, 322), (245, 251, 196), (334, 369, 333), (280, 279, 258), (21, 20, 155), (418, 423, 424), (230, 101, 234), (489, 356, 354), (269, 388, 263), (444, 440, 441), (203, 65, 194), (210, 220, 211), (486, 510, 451), (510, 502, 450), (240, 236, 235), (444, 442, 420), (217, 204, 216), (510, 450, 451), (233, 227, 226), (195, 66, 71), (453, 329, 458), (426, 406, 383), (143, 144, 153), (281, 280, 258), (383, 258, 435), (242, 238, 237), (280, 282, 279), (142, 141, 133), (205, 248, 249), (455, 326, 331), (172, 43, 47), (457, 328, 470), (177, 146, 144), (172, 127, 163), (201, 72, 68), (53, 54, 13), (180, 179, 138), (77, 88, 90), (380, 381, 372), (443, 422, 419), (103, 108, 107), (38, 30, 29), (342, 341, 348), (512, 506, 513), (224, 213, 211), (111, 244, 213), (21, 39, 0), (187, 188, 181), (350, 322, 351), (514, 505, 504), (515, 504, 502), (231, 229, 252), (406, 413, 405), (420, 442, 71), (304, 434, 305), (492, 359, 358), (412, 410, 406), (131, 136, 11), (138, 137, 149), (387, 392, 267), (169, 174, 173), (435, 428, 427), (268, 313, 267), (66, 195, 194), (146, 177, 48), (111, 105, 104), (315, 311, 316), (419, 423, 418), (369, 336, 333), (489, 510, 486), (28, 18, 15)])
_uv = me_link_1_br_001.uv_layers.new(name='UVMap')
_uv.uv.foreach_set('vector', [0.0, 0.0, 0.0, 0.0, 0.0, 0.0, 0.0, 0.0, 0.0, 0.0, 0.0, 0.0, 0.0, 0.0, 0.0, 0.0, 0.0, 0.0, 0.0, 0.0, 0.0, 0.0, 0.0, 0.0, 0.0, 0.0, 0.0, 0.0, 0.0, 0.0, 0.0, 0.0, 0.0, 0.0, 0.0, 0.0, 0.0, 0.0, 0.0, 0.0, 0.0, 0.0, 0.0, 0.0, 0.0, 0.0, 0.0, 0.0, 0.0, 0.0, 0.0, 0.0, 0.0, 0.0, 0.0, 0.0, 0.0, 0.0, 0.0, 0.0, 0.0, 0.0, 0.0, 0.0, 0.0, 0.0, 0.0, 0.0, 0.0, 0.0, 0.0, 0.0, 0.0, 0.0, 0.0, 0.0, 0.0, 0.0, 0.0, 0.0, 0.0, 0.0, 0.0, 0.0, 0.0, 0.0, 0.0, 0.0, 0.0, 0.0, 0.0, 0.0, 0.0, 0.0, 0.0, 0.0, 0.0, 0.0, 0.0, 0.0, 0.0, 0.0, 0.0, 0.0, 0.0, 0.0, 0.0, 0.0, 0.0, 0.0, 0.0, 0.0, 0.0, 0.0, 0.0, 0.0, 0.0, 0.0, 0.0, 0.0, 0.0, 0.0, 0.0, 0.0, 0.0, 0.0, 0.0, 0.0, 0.0, 0.0, 0.0, 0.0, 0.0, 0.0, 0.0, 0.0, 0.0, 0.0, 0.0, 0.0, 0.0, 0.0, 0.0, 0.0, 0.0, 0.0, 0.0, 0.0, 0.0, 0.0, 0.0, 0.0, 0.0, 0.0, 0.0, 0.0, 0.0, 0.0, 0.0, 0.0, 0.0, 0.0, 0.0, 0.0, 0.0, 0.0, 0.0, 0.0, 0.0, 0.0, 0.0, 0.0, 0.0, 0.0, 0.0, 0.0, 0.0, 0.0, 0.0, 0.0, 0.0, 0.0, 0.0, 0.0, 0.0, 0.0, 0.0, 0.0, 0.0, 0.0, 0.0, 0.0, 0.0, 0.0, 0.0, 0.0, 0.0, 0.0, 0.0, 0.0, 0.0, 0.0, 0.0, 0.0, 0.0, 0.0, 0.0, 0.0, 0.0, 0.0, 0.0, 0.0, 0.0, 0.0, 0.0, 0.0, 0.0, 0.0, 0.0, 0.0, 0.0, 0.0, 0.0, 0.0, 0.0, 0.0, 0.0, 0.0, 0.0, 0.0, 0.0, 0.0, 0.0, 0.0, 0.0, 0.0, 0.0, 0.0, 0.0, 0.0, 0.0, 0.0, 0.0, 0.0, 0.0, 0.0, 0.0, 0.0, 0.0, 0.0, 0.0, 0.0, 0.0, 0.0, 0.0, 0.0, 0.0, 0.0, 0.0, 0.0, 0.0, 0.0, 0.0, 0.0, 0.0, 0.0, 0.0, 0.0, 0.0, 0.0, 0.0, 0.0, 0.0, 0.0, 0.0, 0.0, 0.0, 0.0, 0.0, 0.0, 0.0, 0.0, 0.0, 0.0, 0.0, 0.0, 0.0, 0.0, 0.0, 0.0, 0.0, 0.0, 0.0, 0.0, 0.0, 0.0, 0.0, 0.0, 0.0, 0.0, 0.0, 0.0, 0.0, 0.0, 0.0, 0.0, 0.0, 0.0, 0.0, 0.0, 0.0, 0.0, 0.0, 0.0, 0.0, 0.0, 0.0, 0.0, 0.0, 0.0, 0.0, 0.0, 0.0, 0.0, 0.0, 0.0, 0.0, 0.0, 0.0, 0.0, 0.0, 0.0, 0.0, 0.0, 0.0, 0.0, 0.0, 0.0, 0.0, 0.0, 0.0, 0.0, 0.0, 0.0, 0.0, 0.0, 0.0, 0.0, 0.0, 0.0, 0.0, 0.0, 0.0, 0.0, 0.0, 0.0, 0.0, 0.0, 0.0, 0.0, 0.0, 0.0, 0.0, 0.0, 0.0, 0.0, 0.0, 0.0, 0.0, 0.0, 0.0, 0.0, 0.0, 0.0, 0.0, 0.0, 0.0, 0.0, 0.0, 0.0, 0.0, 0.0, 0.0, 0.0, 0.0, 0.0, 0.0, 0.0, 0.0, 0.0, 0.0, 0.0, 0.0, 0.0, 0.0, 0.0, 0.0, 0.0, 0.0, 0.0, 0.0, 0.0, 0.0, 0.0, 0.0, 0.0, 0.0, 0.0, 0.0, 0.0, 0.0, 0.0, 0.0, 0.0, 0.0, 0.0, 0.0, 0.0, 0.0, 0.0, 0.0, 0.0, 0.0, 0.0, 0.0, 0.0, 0.0, 0.0, 0.0, 0.0, 0.0, 0.0, 0.0, 0.0, 0.0, 0.0, 0.0, 0.0, 0.0, 0.0, 0.0, 0.0, 0.0, 0.0, 0.0, 0.0, 0.0, 0.0, 0.0, 0.0, 0.0, 0.0, 0.0, 0.0, 0.0, 0.0, 0.0, 0.0, 0.0, 0.0, 0.0, 0.0, 0.0, 0.0, 0.0, 0.0, 0.0, 0.0, 0.0, 0.0, 0.0, 0.0, 0.0, 0.0, 0.0, 0.0, 0.0, 0.0, 0.0, 0.0, 0.0, 0.0, 0.0, 0.0, 0.0, 0.0, 0.0, 0.0, 0.0, 0.0, 0.0, 0.0, 0.0, 0.0, 0.0, 0.0, 0.0, 0.0, 0.0, 0.0, 0.0, 0.0, 0.0, 0.0, 0.0, 0.0, 0.0, 0.0, 0.0, 0.0, 0.0, 0.0, 0.0, 0.0, 0.0, 0.0, 0.0, 0.0, 0.0, 0.0, 0.0, 0.0, 0.0, 0.0, 0.0, 0.0, 0.0, 0.0, 0.0, 0.0, 0.0, 0.0, 0.0, 0.0, 0.0, 0.0, 0.0, 0.0, 0.0, 0.0, 0.0, 0.0, 0.0, 0.0, 0.0, 0.0, 0.0, 0.0, 0.0, 0.0, 0.0, 0.0, 0.0, 0.0, 0.0, 0.0, 0.0, 0.0, 0.0, 0.0, 0.0, 0.0, 0.0, 0.0, 0.0, 0.0, 0.0, 0.0, 0.0, 0.0, 0.0, 0.0, 0.0, 0.0, 0.0, 0.0, 0.0, 0.0, 0.0, 0.0, 0.0, 0.0, 0.0, 0.0, 0.0, 0.0, 0.0, 0.0, 0.0, 0.0, 0.0, 0.0, 0.0, 0.0, 0.0, 0.0, 0.0, 0.0, 0.0, 0.0, 0.0, 0.0, 0.0, 0.0, 0.0, 0.0, 0.0, 0.0, 0.0, 0.0, 0.0, 0.0, 0.0, 0.0, 0.0, 0.0, 0.0, 0.0, 0.0, 0.0, 0.0, 0.0, 0.0, 0.0, 0.0, 0.0, 0.0, 0.0, 0.0, 0.0, 0.0, 0.0, 0.0, 0.0, 0.0, 0.0, 0.0, 0.0, 0.0, 0.0, 0.0, 0.0, 0.0, 0.0, 0.0, 0.0, 0.0, 0.0, 0.0, 0.0, 0.0, 0.0, 0.0, 0.0, 0.0, 0.0, 0.0, 0.0, 0.0, 0.0, 0.0, 0.0, 0.0, 0.0, 0.0, 0.0, 0.0, 0.0, 0.0, 0.0, 0.0, 0.0, 0.0, 0.0, 0.0, 0.0, 0.0, 0.0, 0.0, 0.0, 0.0, 0.0, 0.0, 0.0, 0.0, 0.0, 0.0, 0.0, 0.0, 0.0, 0.0, 0.0, 0.0, 0.0, 0.0, 0.0, 0.0, 0.0, 0.0, 0.0, 0.0, 0.0, 0.0, 0.0, 0.0, 0.0, 0.0, 0.0, 0.0, 0.0, 0.0, 0.0, 0.0, 0.0, 0.0, 0.0, 0.0, 0.0, 0.0, 0.0, 0.0, 0.0, 0.0, 0.0, 0.0, 0.0, 0.0, 0.0, 0.0, 0.0, 0.0, 0.0, 0.0, 0.0, 0.0, 0.0, 0.0, 0.0, 0.0, 0.0, 0.0, 0.0, 0.0, 0.0, 0.0, 0.0, 0.0, 0.0, 0.0, 0.0, 0.0, 0.0, 0.0, 0.0, 0.0, 0.0, 0.0, 0.0, 0.0, 0.0, 0.0, 0.0, 0.0, 0.0, 0.0, 0.0, 0.0, 0.0, 0.0, 0.0, 0.0, 0.0, 0.0, 0.0, 0.0, 0.0, 0.0, 0.0, 0.0, 0.0, 0.0, 0.0, 0.0, 0.0, 0.0, 0.0, 0.0, 0.0, 0.0, 0.0, 0.0, 0.0, 0.0, 0.0, 0.0, 0.0, 0.0, 0.0, 0.0, 0.0, 0.0, 0.0, 0.0, 0.0, 0.0, 0.0, 0.0, 0.0, 0.0, 0.0, 0.0, 0.0, 0.0, 0.0, 0.0, 0.0, 0.0, 0.0, 0.0, 0.0, 0.0, 0.0, 0.0, 0.0, 0.0, 0.0, 0.0, 0.0, 0.0, 0.0, 0.0, 0.0, 0.0, 0.0, 0.0, 0.0, 0.0, 0.0, 0.0, 0.0, 0.0, 0.0, 0.0, 0.0, 0.0, 0.0, 0.0, 0.0, 0.0, 0.0, 0.0, 0.0, 0.0, 0.0, 0.0, 0.0, 0.0, 0.0, 0.0, 0.0, 0.0, 0.0, 0.0, 0.0, 0.0, 0.0, 0.0, 0.0, 0.0, 0.0, 0.0, 0.0, 0.0, 0.0, 0.0, 0.0, 0.0, 0.0, 0.0, 0.0, 0.0, 0.0, 0.0, 0.0, 0.0, 0.0, 0.0, 0.0, 0.0, 0.0, 0.0, 0.0, 0.0, 0.0, 0.0, 0.0, 0.0, 0.0, 0.0, 0.0, 0.0, 0.0, 0.0, 0.0, 0.0, 0.0, 0.0, 0.0, 0.0, 0.0, 0.0, 0.0, 0.0, 0.0, 0.0, 0.0, 0.0, 0.0, 0.0, 0.0, 0.0, 0.0, 0.0, 0.0, 0.0, 0.0, 0.0, 0.0, 0.0, 0.0, 0.0, 0.0, 0.0, 0.0, 0.0, 0.0, 0.0, 0.0, 0.0, 0.0, 0.0, 0.0, 0.0, 0.0, 0.0, 0.0, 0.0, 0.0, 0.0, 0.0, 0.0, 0.0, 0.0, 0.0, 0.0, 0.0, 0.0, 0.0, 0.0, 0.0, 0.0, 0.0, 0.0, 0.0, 0.0, 0.0, 0.0, 0.0, 0.0, 0.0, 0.0, 0.0, 0.0, 0.0, 0.0, 0.0, 0.0, 0.0, 0.0, 0.0, 0.0, 0.0, 0.0, 0.0, 0.0, 0.0, 0.0, 0.0, 0.0, 0.0, 0.0, 0.0, 0.0, 0.0, 0.0, 0.0, 0.0, 0.0, 0.0, 0.0, 0.0, 0.0, 0.0, 0.0, 0.0, 0.0, 0.0, 0.0, 0.0, 0.0, 0.0, 0.0, 0.0, 0.0, 0.0, 0.0, 0.0, 0.0, 0.0, 0.0, 0.0, 0.0, 0.0, 0.0, 0.0, 0.0, 0.0, 0.0, 0.0, 0.0, 0.0, 0.0, 0.0, 0.0, 0.0, 0.0, 0.0, 0.0, 0.0, 0.0, 0.0, 0.0, 0.0, 0.0, 0.0, 0.0, 0.0, 0.0, 0.0, 0.0, 0.0, 0.0, 0.0, 0.0, 0.0, 0.0, 0.0, 0.0, 0.0, 0.0, 0.0, 0.0, 0.0, 0.0, 0.0, 0.0, 0.0, 0.0, 0.0, 0.0, 0.0, 0.0, 0.0, 0.0, 0.0, 0.0, 0.0, 0.0, 0.0, 0.0, 0.0, 0.0, 0.0, 0.0, 0.0, 0.0, 0.0, 0.0, 0.0, 0.0, 0.0, 0.0, 0.0, 0.0, 0.0, 0.0, 0.0, 0.0, 0.0, 0.0, 0.0, 0.0, 0.0, 0.0, 0.0, 0.0, 0.0, 0.0, 0.0, 0.0, 0.0, 0.0, 0.0, 0.0, 0.0, 0.0, 0.0, 0.0, 0.0, 0.0, 0.0, 0.0, 0.0, 0.0, 0.0, 0.0, 0.0, 0.0, 0.0, 0.0, 0.0, 0.0, 0.0, 0.0, 0.0, 0.0, 0.0, 0.0, 0.0, 0.0, 0.0, 0.0, 0.0, 0.0, 0.0, 0.0, 0.0, 0.0, 0.0, 0.0, 0.0, 0.0, 0.0, 0.0, 0.0, 0.0, 0.0, 0.0, 0.0, 0.0, 0.0, 0.0, 0.0, 0.0, 0.0, 0.0, 0.0, 0.0, 0.0, 0.0, 0.0, 0.0, 0.0, 0.0, 0.0, 0.0, 0.0, 0.0, 0.0, 0.0, 0.0, 0.0, 0.0, 0.0, 0.0, 0.0, 0.0, 0.0, 0.0, 0.0, 0.0, 0.0, 0.0, 0.0, 0.0, 0.0, 0.0, 0.0, 0.0, 0.0, 0.0, 0.0, 0.0, 0.0, 0.0, 0.0, 0.0, 0.0, 0.0, 0.0, 0.0, 0.0, 0.0, 0.0, 0.0, 0.0, 0.0, 0.0, 0.0, 0.0, 0.0, 0.0, 0.0, 0.0, 0.0, 0.0, 0.0, 0.0, 0.0, 0.0, 0.0, 0.0, 0.0, 0.0, 0.0, 0.0, 0.0, 0.0, 0.0, 0.0, 0.0, 0.0, 0.0, 0.0, 0.0, 0.0, 0.0, 0.0, 0.0, 0.0, 0.0, 0.0, 0.0, 0.0, 0.0, 0.0, 0.0, 0.0, 0.0, 0.0, 0.0, 0.0, 0.0, 0.0, 0.0, 0.0, 0.0, 0.0, 0.0, 0.0, 0.0, 0.0, 0.0, 0.0, 0.0, 0.0, 0.0, 0.0, 0.0, 0.0, 0.0, 0.0, 0.0, 0.0, 0.0, 0.0, 0.0, 0.0, 0.0, 0.0, 0.0, 0.0, 0.0, 0.0, 0.0, 0.0, 0.0, 0.0, 0.0, 0.0, 0.0, 0.0, 0.0, 0.0, 0.0, 0.0, 0.0, 0.0, 0.0, 0.0, 0.0, 0.0, 0.0, 0.0, 0.0, 0.0, 0.0, 0.0, 0.0, 0.0, 0.0, 0.0, 0.0, 0.0, 0.0, 0.0, 0.0, 0.0, 0.0, 0.0, 0.0, 0.0, 0.0, 0.0, 0.0, 0.0, 0.0, 0.0, 0.0, 0.0, 0.0, 0.0, 0.0, 0.0, 0.0, 0.0, 0.0, 0.0, 0.0, 0.0, 0.0, 0.0, 0.0, 0.0, 0.0, 0.0, 0.0, 0.0, 0.0, 0.0, 0.0, 0.0, 0.0, 0.0, 0.0, 0.0, 0.0, 0.0, 0.0, 0.0, 0.0, 0.0, 0.0, 0.0, 0.0, 0.0, 0.0, 0.0, 0.0, 0.0, 0.0, 0.0, 0.0, 0.0, 0.0, 0.0, 0.0, 0.0, 0.0, 0.0, 0.0, 0.0, 0.0, 0.0, 0.0, 0.0, 0.0, 0.0, 0.0, 0.0, 0.0, 0.0, 0.0, 0.0, 0.0, 0.0, 0.0, 0.0, 0.0, 0.0, 0.0, 0.0, 0.0, 0.0, 0.0, 0.0, 0.0, 0.0, 0.0, 0.0, 0.0, 0.0, 0.0, 0.0, 0.0, 0.0, 0.0, 0.0, 0.0, 0.0, 0.0, 0.0, 0.0, 0.0, 0.0, 0.0, 0.0, 0.0, 0.0, 0.0, 0.0, 0.0, 0.0, 0.0, 0.0, 0.0, 0.0, 0.0, 0.0, 0.0, 0.0, 0.0, 0.0, 0.0, 0.0, 0.0, 0.0, 0.0, 0.0, 0.0, 0.0, 0.0, 0.0, 0.0, 0.0, 0.0, 0.0, 0.0, 0.0, 0.0, 0.0, 0.0, 0.0, 0.0, 0.0, 0.0, 0.0, 0.0, 0.0, 0.0, 0.0, 0.0, 0.0, 0.0, 0.0, 0.0, 0.0, 0.0, 0.0, 0.0, 0.0, 0.0, 0.0, 0.0, 0.0, 0.0, 0.0, 0.0, 0.0, 0.0, 0.0, 0.0, 0.0, 0.0, 0.0, 0.0, 0.0, 0.0, 0.0, 0.0, 0.0, 0.0, 0.0, 0.0, 0.0, 0.0, 0.0, 0.0, 0.0, 0.0, 0.0, 0.0, 0.0, 0.0, 0.0, 0.0, 0.0, 0.0, 0.0, 0.0, 0.0, 0.0, 0.0, 0.0, 0.0, 0.0, 0.0, 0.0, 0.0, 0.0, 0.0, 0.0, 0.0, 0.0, 0.0, 0.0, 0.0, 0.0, 0.0, 0.0, 0.0, 0.0, 0.0, 0.0, 0.0, 0.0, 0.0, 0.0, 0.0, 0.0, 0.0, 0.0, 0.0, 0.0, 0.0, 0.0, 0.0, 0.0, 0.0, 0.0, 0.0, 0.0, 0.0, 0.0, 0.0, 0.0, 0.0, 0.0, 0.0, 0.0, 0.0, 0.0, 0.0, 0.0, 0.0, 0.0, 0.0, 0.0, 0.0, 0.0, 0.0, 0.0, 0.0, 0.0, 0.0, 0.0, 0.0, 0.0, 0.0, 0.0, 0.0, 0.0, 0.0, 0.0, 0.0, 0.0, 0.0, 0.0, 0.0, 0.0, 0.0, 0.0, 0.0, 0.0, 0.0, 0.0, 0.0, 0.0, 0.0, 0.0, 0.0, 0.0, 0.0, 0.0, 0.0, 0.0, 0.0, 0.0, 0.0, 0.0, 0.0, 0.0, 0.0, 0.0, 0.0, 0.0, 0.0, 0.0, 0.0, 0.0, 0.0, 0.0, 0.0, 0.0, 0.0, 0.0, 0.0, 0.0, 0.0, 0.0, 0.0, 0.0, 0.0, 0.0, 0.0, 0.0, 0.0, 0.0, 0.0, 0.0, 0.0, 0.0, 0.0, 0.0, 0.0, 0.0, 0.0, 0.0, 0.0, 0.0, 0.0, 0.0, 0.0, 0.0, 0.0, 0.0, 0.0, 0.0, 0.0, 0.0, 0.0, 0.0, 0.0, 0.0, 0.0, 0.0, 0.0, 0.0, 0.0, 0.0, 0.0, 0.0, 0.0, 0.0, 0.0, 0.0, 0.0, 0.0, 0.0, 0.0, 0.0, 0.0, 0.0, 0.0, 0.0, 0.0, 0.0, 0.0, 0.0, 0.0, 0.0, 0.0, 0.0, 0.0, 0.0, 0.0, 0.0, 0.0, 0.0, 0.0, 0.0, 0.0, 0.0, 0.0, 0.0, 0.0, 0.0, 0.0, 0.0, 0.0, 0.0, 0.0, 0.0, 0.0, 0.0, 0.0, 0.0, 0.0, 0.0, 0.0, 0.0, 0.0, 0.0, 0.0, 0.0, 0.0, 0.0, 0.0, 0.0, 0.0, 0.0, 0.0, 0.0, 0.0, 0.0, 0.0, 0.0, 0.0, 0.0, 0.0, 0.0, 0.0, 0.0, 0.0, 0.0, 0.0, 0.0, 0.0, 0.0, 0.0, 0.0, 0.0, 0.0, 0.0, 0.0, 0.0, 0.0, 0.0, 0.0, 0.0, 0.0, 0.0, 0.0, 0.0, 0.0, 0.0, 0.0, 0.0, 0.0, 0.0, 0.0, 0.0, 0.0, 0.0, 0.0, 0.0, 0.0, 0.0, 0.0, 0.0, 0.0, 0.0, 0.0, 0.0, 0.0, 0.0, 0.0, 0.0, 0.0, 0.0, 0.0, 0.0, 0.0, 0.0, 0.0, 0.0, 0.0, 0.0, 0.0, 0.0, 0.0, 0.0, 0.0, 0.0, 0.0, 0.0, 0.0, 0.0, 0.0, 0.0, 0.0, 0.0, 0.0, 0.0, 0.0, 0.0, 0.0, 0.0, 0.0, 0.0, 0.0, 0.0, 0.0, 0.0, 0.0, 0.0, 0.0, 0.0, 0.0, 0.0, 0.0, 0.0, 0.0, 0.0, 0.0, 0.0, 0.0, 0.0, 0.0, 0.0, 0.0, 0.0, 0.0, 0.0, 0.0, 0.0, 0.0, 0.0, 0.0, 0.0, 0.0, 0.0, 0.0, 0.0, 0.0, 0.0, 0.0, 0.0, 0.0, 0.0, 0.0, 0.0, 0.0, 0.0, 0.0, 0.0, 0.0, 0.0, 0.0, 0.0, 0.0, 0.0, 0.0, 0.0, 0.0, 0.0, 0.0, 0.0, 0.0, 0.0, 0.0, 0.0, 0.0, 0.0, 0.0, 0.0, 0.0, 0.0, 0.0, 0.0, 0.0, 0.0, 0.0, 0.0, 0.0, 0.0, 0.0, 0.0, 0.0, 0.0, 0.0, 0.0, 0.0, 0.0, 0.0, 0.0, 0.0, 0.0, 0.0, 0.0, 0.0, 0.0, 0.0, 0.0, 0.0, 0.0, 0.0, 0.0, 0.0, 0.0, 0.0, 0.0, 0.0, 0.0, 0.0, 0.0, 0.0, 0.0, 0.0, 0.0, 0.0, 0.0, 0.0, 0.0, 0.0, 0.0, 0.0, 0.0, 0.0, 0.0, 0.0, 0.0, 0.0, 0.0, 0.0, 0.0, 0.0, 0.0, 0.0, 0.0, 0.0, 0.0, 0.0, 0.0, 0.0, 0.0, 0.0, 0.0, 0.0, 0.0, 0.0, 0.0, 0.0, 0.0, 0.0, 0.0, 0.0, 0.0, 0.0, 0.0, 0.0, 0.0, 0.0, 0.0, 0.0, 0.0, 0.0, 0.0, 0.0, 0.0, 0.0, 0.0, 0.0, 0.0, 0.0, 0.0, 0.0, 0.0, 0.0, 0.0, 0.0, 0.0, 0.0, 0.0, 0.0, 0.0, 0.0, 0.0, 0.0, 0.0, 0.0, 0.0, 0.0, 0.0, 0.0, 0.0, 0.0, 0.0, 0.0, 0.0, 0.0, 0.0, 0.0, 0.0, 0.0, 0.0, 0.0, 0.0, 0.0, 0.0, 0.0, 0.0, 0.0, 0.0, 0.0, 0.0, 0.0, 0.0, 0.0, 0.0, 0.0, 0.0, 0.0, 0.0, 0.0, 0.0, 0.0, 0.0, 0.0, 0.0, 0.0, 0.0, 0.0, 0.0, 0.0, 0.0, 0.0, 0.0, 0.0, 0.0, 0.0, 0.0, 0.0, 0.0, 0.0, 0.0, 0.0, 0.0, 0.0, 0.0, 0.0, 0.0, 0.0, 0.0, 0.0, 0.0, 0.0, 0.0, 0.0, 0.0, 0.0, 0.0, 0.0, 0.0, 0.0, 0.0, 0.0, 0.0, 0.0, 0.0, 0.0, 0.0, 0.0, 0.0, 0.0, 0.0, 0.0, 0.0, 0.0, 0.0, 0.0, 0.0, 0.0, 0.0, 0.0, 0.0, 0.0, 0.0, 0.0, 0.0, 0.0, 0.0, 0.0, 0.0, 0.0, 0.0, 0.0, 0.0, 0.0, 0.0, 0.0, 0.0, 0.0, 0.0, 0.0, 0.0, 0.0, 0.0, 0.0, 0.0, 0.0, 0.0, 0.0, 0.0, 0.0, 0.0, 0.0, 0.0, 0.0, 0.0, 0.0, 0.0, 0.0, 0.0, 0.0, 0.0, 0.0, 0.0, 0.0, 0.0, 0.0, 0.0, 0.0, 0.0, 0.0, 0.0, 0.0, 0.0, 0.0, 0.0, 0.0, 0.0, 0.0, 0.0, 0.0, 0.0, 0.0, 0.0, 0.0, 0.0, 0.0, 0.0, 0.0, 0.0, 0.0, 0.0, 0.0, 0.0, 0.0, 0.0, 0.0, 0.0, 0.0, 0.0, 0.0, 0.0, 0.0, 0.0, 0.0, 0.0, 0.0, 0.0, 0.0, 0.0, 0.0, 0.0, 0.0, 0.0, 0.0, 0.0, 0.0, 0.0, 0.0, 0.0, 0.0, 0.0, 0.0, 0.0, 0.0, 0.0, 0.0, 0.0, 0.0, 0.0, 0.0, 0.0, 0.0, 0.0, 0.0, 0.0, 0.0, 0.0, 0.0, 0.0, 0.0, 0.0, 0.0, 0.0, 0.0, 0.0, 0.0, 0.0, 0.0, 0.0, 0.0, 0.0, 0.0, 0.0, 0.0, 0.0, 0.0, 0.0, 0.0, 0.0, 0.0, 0.0, 0.0, 0.0, 0.0, 0.0, 0.0, 0.0, 0.0, 0.0, 0.0, 0.0, 0.0, 0.0, 0.0, 0.0, 0.0, 0.0, 0.0, 0.0, 0.0, 0.0, 0.0, 0.0, 0.0, 0.0, 0.0, 0.0, 0.0, 0.0, 0.0, 0.0, 0.0, 0.0, 0.0, 0.0, 0.0, 0.0, 0.0, 0.0, 0.0, 0.0, 0.0, 0.0, 0.0, 0.0, 0.0, 0.0, 0.0, 0.0, 0.0, 0.0, 0.0, 0.0, 0.0, 0.0, 0.0, 0.0, 0.0, 0.0, 0.0, 0.0, 0.0, 0.0, 0.0, 0.0, 0.0, 0.0, 0.0, 0.0, 0.0, 0.0, 0.0, 0.0, 0.0, 0.0, 0.0, 0.0, 0.0, 0.0, 0.0, 0.0, 0.0, 0.0, 0.0, 0.0, 0.0, 0.0, 0.0, 0.0, 0.0, 0.0, 0.0, 0.0, 0.0, 0.0, 0.0, 0.0, 0.0, 0.0, 0.0, 0.0, 0.0, 0.0, 0.0, 0.0, 0.0, 0.0, 0.0, 0.0, 0.0, 0.0, 0.0, 0.0, 0.0, 0.0, 0.0, 0.0, 0.0, 0.0, 0.0, 0.0, 0.0, 0.0, 0.0, 0.0, 0.0, 0.0, 0.0, 0.0, 0.0, 0.0, 0.0, 0.0, 0.0, 0.0, 0.0, 0.0, 0.0, 0.0, 0.0, 0.0, 0.0, 0.0, 0.0, 0.0, 0.0, 0.0, 0.0, 0.0, 0.0, 0.0, 0.0, 0.0, 0.0, 0.0, 0.0, 0.0, 0.0, 0.0, 0.0, 0.0, 0.0, 0.0, 0.0, 0.0, 0.0, 0.0, 0.0, 0.0, 0.0, 0.0, 0.0, 0.0, 0.0, 0.0, 0.0, 0.0, 0.0, 0.0, 0.0, 0.0, 0.0, 0.0, 0.0, 0.0, 0.0, 0.0, 0.0, 0.0, 0.0, 0.0, 0.0, 0.0, 0.0, 0.0, 0.0, 0.0, 0.0, 0.0, 0.0, 0.0, 0.0, 0.0, 0.0, 0.0, 0.0, 0.0, 0.0, 0.0, 0.0, 0.0, 0.0, 0.0, 0.0, 0.0, 0.0, 0.0, 0.0, 0.0, 0.0, 0.0, 0.0, 0.0, 0.0, 0.0, 0.0, 0.0, 0.0, 0.0, 0.0, 0.0, 0.0, 0.0, 0.0, 0.0, 0.0, 0.0, 0.0, 0.0, 0.0, 0.0, 0.0, 0.0, 0.0, 0.0, 0.0, 0.0, 0.0, 0.0, 0.0, 0.0, 0.0, 0.0, 0.0, 0.0, 0.0, 0.0, 0.0, 0.0, 0.0, 0.0, 0.0, 0.0, 0.0, 0.0, 0.0, 0.0, 0.0, 0.0, 0.0, 0.0, 0.0, 0.0, 0.0, 0.0, 0.0, 0.0, 0.0, 0.0, 0.0, 0.0, 0.0, 0.0, 0.0, 0.0, 0.0, 0.0, 0.0, 0.0, 0.0, 0.0, 0.0, 0.0, 0.0, 0.0, 0.0, 0.0, 0.0, 0.0, 0.0, 0.0, 0.0, 0.0, 0.0, 0.0, 0.0, 0.0, 0.0, 0.0, 0.0, 0.0, 0.0, 0.0, 0.0, 0.0, 0.0, 0.0, 0.0, 0.0, 0.0, 0.0, 0.0, 0.0, 0.0, 0.0, 0.0, 0.0, 0.0, 0.0, 0.0, 0.0, 0.0, 0.0, 0.0, 0.0, 0.0, 0.0, 0.0, 0.0, 0.0, 0.0, 0.0, 0.0, 0.0, 0.0, 0.0, 0.0, 0.0, 0.0, 0.0, 0.0, 0.0, 0.0, 0.0, 0.0, 0.0, 0.0, 0.0, 0.0, 0.0, 0.0, 0.0, 0.0, 0.0, 0.0, 0.0, 0.0, 0.0, 0.0, 0.0, 0.0, 0.0, 0.0, 0.0, 0.0, 0.0, 0.0, 0.0, 0.0, 0.0, 0.0, 0.0, 0.0, 0.0, 0.0, 0.0, 0.0, 0.0, 0.0, 0.0, 0.0, 0.0, 0.0, 0.0, 0.0, 0.0, 0.0, 0.0, 0.0, 0.0, 0.0, 0.0, 0.0, 0.0, 0.0, 0.0, 0.0, 0.0, 0.0, 0.0, 0.0, 0.0, 0.0, 0.0, 0.0, 0.0, 0.0, 0.0, 0.0, 0.0, 0.0, 0.0, 0.0, 0.0, 0.0, 0.0, 0.0, 0.0, 0.0, 0.0, 0.0, 0.0, 0.0, 0.0, 0.0, 0.0, 0.0, 0.0, 0.0, 0.0, 0.0, 0.0, 0.0, 0.0, 0.0, 0.0, 0.0, 0.0, 0.0, 0.0, 0.0, 0.0, 0.0, 0.0, 0.0, 0.0, 0.0, 0.0, 0.0, 0.0, 0.0, 0.0, 0.0, 0.0, 0.0, 0.0, 0.0, 0.0, 0.0, 0.0, 0.0, 0.0, 0.0, 0.0, 0.0, 0.0, 0.0, 0.0, 0.0, 0.0, 0.0, 0.0, 0.0, 0.0, 0.0, 0.0, 0.0, 0.0, 0.0, 0.0, 0.0, 0.0, 0.0, 0.0, 0.0, 0.0, 0.0, 0.0, 0.0, 0.0, 0.0, 0.0, 0.0, 0.0, 0.0, 0.0, 0.0, 0.0, 0.0, 0.0, 0.0, 0.0, 0.0, 0.0, 0.0, 0.0, 0.0, 0.0, 0.0, 0.0, 0.0, 0.0, 0.0, 0.0, 0.0, 0.0, 0.0, 0.0, 0.0, 0.0, 0.0, 0.0, 0.0, 0.0, 0.0, 0.0, 0.0, 0.0, 0.0, 0.0, 0.0, 0.0, 0.0, 0.0, 0.0, 0.0, 0.0, 0.0, 0.0, 0.0, 0.0, 0.0, 0.0, 0.0, 0.0, 0.0, 0.0, 0.0, 0.0, 0.0, 0.0, 0.0, 0.0, 0.0, 0.0, 0.0, 0.0, 0.0, 0.0, 0.0, 0.0, 0.0, 0.0, 0.0, 0.0, 0.0, 0.0, 0.0, 0.0, 0.0, 0.0, 0.0, 0.0, 0.0, 0.0, 0.0, 0.0, 0.0, 0.0, 0.0, 0.0, 0.0, 0.0, 0.0, 0.0, 0.0, 0.0, 0.0, 0.0, 0.0, 0.0, 0.0, 0.0, 0.0, 0.0, 0.0, 0.0, 0.0, 0.0, 0.0, 0.0, 0.0, 0.0, 0.0, 0.0, 0.0, 0.0, 0.0, 0.0, 0.0, 0.0, 0.0, 0.0, 0.0, 0.0, 0.0, 0.0, 0.0, 0.0, 0.0, 0.0, 0.0, 0.0, 0.0, 0.0, 0.0, 0.0, 0.0, 0.0, 0.0, 0.0, 0.0, 0.0, 0.0, 0.0, 0.0, 0.0, 0.0, 0.0, 0.0, 0.0, 0.0, 0.0, 0.0, 0.0, 0.0, 0.0, 0.0, 0.0, 0.0, 0.0, 0.0, 0.0, 0.0, 0.0, 0.0, 0.0, 0.0, 0.0, 0.0, 0.0, 0.0, 0.0, 0.0, 0.0, 0.0, 0.0, 0.0, 0.0, 0.0, 0.0, 0.0, 0.0, 0.0, 0.0, 0.0, 0.0, 0.0, 0.0, 0.0, 0.0, 0.0, 0.0, 0.0, 0.0, 0.0, 0.0, 0.0, 0.0, 0.0, 0.0, 0.0, 0.0, 0.0, 0.0, 0.0, 0.0, 0.0, 0.0, 0.0, 0.0, 0.0, 0.0, 0.0, 0.0, 0.0, 0.0, 0.0, 0.0, 0.0, 0.0, 0.0, 0.0, 0.0, 0.0, 0.0, 0.0, 0.0, 0.0, 0.0, 0.0, 0.0, 0.0, 0.0, 0.0, 0.0, 0.0, 0.0, 0.0, 0.0, 0.0, 0.0, 0.0, 0.0, 0.0, 0.0, 0.0, 0.0, 0.0, 0.0, 0.0, 0.0, 0.0, 0.0, 0.0, 0.0, 0.0, 0.0, 0.0, 0.0, 0.0, 0.0, 0.0, 0.0, 0.0, 0.0, 0.0, 0.0, 0.0, 0.0, 0.0, 0.0, 0.0, 0.0, 0.0, 0.0, 0.0, 0.0, 0.0, 0.0, 0.0, 0.0, 0.0, 0.0, 0.0, 0.0, 0.0, 0.0, 0.0, 0.0, 0.0, 0.0, 0.0, 0.0, 0.0, 0.0, 0.0, 0.0, 0.0, 0.0, 0.0, 0.0, 0.0, 0.0, 0.0, 0.0, 0.0, 0.0, 0.0, 0.0, 0.0, 0.0, 0.0, 0.0, 0.0, 0.0, 0.0, 0.0, 0.0, 0.0, 0.0, 0.0, 0.0, 0.0, 0.0, 0.0, 0.0, 0.0, 0.0, 0.0, 0.0, 0.0, 0.0, 0.0, 0.0, 0.0, 0.0, 0.0, 0.0, 0.0, 0.0, 0.0, 0.0, 0.0, 0.0, 0.0, 0.0, 0.0, 0.0, 0.0, 0.0, 0.0, 0.0, 0.0, 0.0, 0.0, 0.0, 0.0, 0.0, 0.0, 0.0, 0.0, 0.0, 0.0, 0.0, 0.0, 0.0, 0.0, 0.0, 0.0, 0.0, 0.0, 0.0, 0.0, 0.0, 0.0, 0.0, 0.0, 0.0, 0.0, 0.0, 0.0, 0.0, 0.0, 0.0, 0.0, 0.0, 0.0, 0.0, 0.0, 0.0, 0.0, 0.0, 0.0, 0.0, 0.0, 0.0, 0.0, 0.0, 0.0, 0.0, 0.0, 0.0, 0.0, 0.0, 0.0, 0.0, 0.0, 0.0, 0.0, 0.0, 0.0, 0.0, 0.0, 0.0, 0.0, 0.0, 0.0, 0.0, 0.0, 0.0, 0.0, 0.0, 0.0, 0.0, 0.0, 0.0, 0.0, 0.0, 0.0, 0.0, 0.0, 0.0, 0.0, 0.0, 0.0, 0.0, 0.0, 0.0, 0.0, 0.0, 0.0, 0.0, 0.0, 0.0, 0.0, 0.0, 0.0, 0.0, 0.0, 0.0, 0.0, 0.0, 0.0, 0.0, 0.0, 0.0, 0.0, 0.0, 0.0, 0.0, 0.0, 0.0, 0.0, 0.0, 0.0, 0.0, 0.0, 0.0, 0.0, 0.0, 0.0, 0.0, 0.0, 0.0, 0.0, 0.0, 0.0, 0.0, 0.0, 0.0, 0.0, 0.0, 0.0, 0.0, 0.0, 0.0, 0.0, 0.0, 0.0, 0.0, 0.0, 0.0, 0.0, 0.0, 0.0, 0.0, 0.0, 0.0, 0.0, 0.0, 0.0, 0.0, 0.0, 0.0, 0.0, 0.0, 0.0, 0.0, 0.0, 0.0, 0.0, 0.0, 0.0, 0.0, 0.0, 0.0, 0.0, 0.0, 0.0, 0.0, 0.0, 0.0, 0.0, 0.0, 0.0, 0.0, 0.0, 0.0, 0.0, 0.0, 0.0, 0.0, 0.0, 0.0, 0.0, 0.0, 0.0, 0.0, 0.0, 0.0, 0.0, 0.0, 0.0, 0.0, 0.0, 0.0, 0.0, 0.0, 0.0, 0.0, 0.0, 0.0, 0.0, 0.0, 0.0, 0.0, 0.0, 0.0, 0.0, 0.0, 0.0, 0.0, 0.0, 0.0, 0.0, 0.0, 0.0, 0.0, 0.0, 0.0, 0.0, 0.0, 0.0, 0.0, 0.0, 0.0, 0.0, 0.0, 0.0, 0.0, 0.0, 0.0, 0.0, 0.0, 0.0, 0.0, 0.0, 0.0, 0.0, 0.0, 0.0, 0.0, 0.0, 0.0, 0.0, 0.0, 0.0, 0.0, 0.0, 0.0, 0.0, 0.0, 0.0, 0.0, 0.0, 0.0, 0.0, 0.0, 0.0, 0.0, 0.0, 0.0, 0.0, 0.0, 0.0, 0.0, 0.0, 0.0, 0.0, 0.0, 0.0, 0.0, 0.0, 0.0, 0.0, 0.0, 0.0, 0.0, 0.0, 0.0, 0.0, 0.0, 0.0, 0.0, 0.0, 0.0, 0.0, 0.0, 0.0, 0.0, 0.0, 0.0, 0.0, 0.0, 0.0, 0.0, 0.0, 0.0, 0.0, 0.0, 0.0, 0.0, 0.0, 0.0, 0.0, 0.0, 0.0, 0.0, 0.0, 0.0, 0.0, 0.0, 0.0, 0.0, 0.0, 0.0, 0.0, 0.0, 0.0, 0.0, 0.0, 0.0, 0.0, 0.0, 0.0, 0.0, 0.0, 0.0, 0.0, 0.0, 0.0, 0.0, 0.0, 0.0, 0.0, 0.0, 0.0, 0.0, 0.0, 0.0, 0.0, 0.0, 0.0, 0.0, 0.0, 0.0, 0.0, 0.0, 0.0, 0.0, 0.0, 0.0, 0.0, 0.0, 0.0, 0.0, 0.0, 0.0, 0.0, 0.0, 0.0, 0.0, 0.0, 0.0, 0.0, 0.0, 0.0, 0.0, 0.0, 0.0, 0.0, 0.0, 0.0, 0.0, 0.0, 0.0, 0.0, 0.0, 0.0, 0.0, 0.0, 0.0, 0.0, 0.0, 0.0, 0.0, 0.0, 0.0, 0.0, 0.0, 0.0, 0.0, 0.0, 0.0, 0.0, 0.0, 0.0, 0.0, 0.0, 0.0, 0.0, 0.0, 0.0, 0.0, 0.0, 0.0, 0.0, 0.0, 0.0, 0.0, 0.0, 0.0, 0.0, 0.0, 0.0, 0.0, 0.0, 0.0, 0.0, 0.0, 0.0, 0.0, 0.0, 0.0, 0.0, 0.0, 0.0, 0.0, 0.0, 0.0, 0.0, 0.0, 0.0, 0.0, 0.0, 0.0, 0.0, 0.0, 0.0, 0.0, 0.0, 0.0, 0.0, 0.0, 0.0, 0.0, 0.0, 0.0, 0.0, 0.0, 0.0, 0.0, 0.0, 0.0, 0.0, 0.0, 0.0, 0.0, 0.0, 0.0, 0.0, 0.0, 0.0, 0.0, 0.0, 0.0, 0.0, 0.0, 0.0, 0.0, 0.0, 0.0, 0.0, 0.0, 0.0, 0.0, 0.0, 0.0, 0.0, 0.0, 0.0, 0.0, 0.0, 0.0, 0.0, 0.0, 0.0, 0.0, 0.0, 0.0, 0.0, 0.0, 0.0, 0.0, 0.0, 0.0, 0.0, 0.0, 0.0, 0.0, 0.0, 0.0, 0.0, 0.0, 0.0, 0.0, 0.0, 0.0, 0.0, 0.0, 0.0, 0.0, 0.0, 0.0, 0.0, 0.0, 0.0, 0.0, 0.0, 0.0, 0.0, 0.0, 0.0, 0.0, 0.0, 0.0, 0.0, 0.0, 0.0, 0.0, 0.0, 0.0, 0.0, 0.0, 0.0, 0.0, 0.0, 0.0, 0.0, 0.0, 0.0, 0.0, 0.0, 0.0, 0.0, 0.0, 0.0, 0.0, 0.0, 0.0, 0.0, 0.0, 0.0, 0.0, 0.0, 0.0, 0.0, 0.0, 0.0, 0.0, 0.0, 0.0, 0.0, 0.0, 0.0, 0.0, 0.0, 0.0, 0.0, 0.0, 0.0, 0.0, 0.0, 0.0, 0.0, 0.0, 0.0, 0.0, 0.0, 0.0, 0.0, 0.0, 0.0, 0.0, 0.0, 0.0, 0.0, 0.0, 0.0, 0.0, 0.0, 0.0, 0.0, 0.0, 0.0, 0.0, 0.0, 0.0, 0.0, 0.0, 0.0, 0.0, 0.0, 0.0, 0.0, 0.0, 0.0, 0.0, 0.0, 0.0, 0.0, 0.0, 0.0, 0.0, 0.0, 0.0, 0.0, 0.0, 0.0, 0.0, 0.0, 0.0, 0.0, 0.0, 0.0, 0.0, 0.0, 0.0, 0.0, 0.0, 0.0, 0.0, 0.0, 0.0, 0.0, 0.0, 0.0, 0.0, 0.0, 0.0, 0.0, 0.0, 0.0, 0.0, 0.0, 0.0, 0.0, 0.0, 0.0, 0.0, 0.0, 0.0, 0.0, 0.0, 0.0, 0.0, 0.0, 0.0, 0.0, 0.0, 0.0, 0.0, 0.0, 0.0, 0.0, 0.0, 0.0, 0.0, 0.0, 0.0, 0.0, 0.0, 0.0, 0.0, 0.0, 0.0, 0.0, 0.0, 0.0, 0.0, 0.0, 0.0, 0.0, 0.0, 0.0, 0.0, 0.0, 0.0, 0.0, 0.0, 0.0, 0.0, 0.0, 0.0, 0.0, 0.0, 0.0, 0.0, 0.0, 0.0, 0.0, 0.0, 0.0, 0.0, 0.0, 0.0, 0.0, 0.0, 0.0, 0.0, 0.0, 0.0, 0.0, 0.0, 0.0, 0.0, 0.0, 0.0, 0.0, 0.0, 0.0, 0.0, 0.0, 0.0, 0.0, 0.0, 0.0, 0.0, 0.0, 0.0, 0.0, 0.0, 0.0, 0.0, 0.0, 0.0, 0.0, 0.0, 0.0, 0.0, 0.0, 0.0, 0.0, 0.0, 0.0, 0.0, 0.0, 0.0, 0.0, 0.0, 0.0, 0.0, 0.0, 0.0, 0.0, 0.0, 0.0, 0.0, 0.0, 0.0, 0.0, 0.0, 0.0, 0.0, 0.0, 0.0, 0.0, 0.0, 0.0, 0.0, 0.0, 0.0, 0.0, 0.0, 0.0, 0.0, 0.0, 0.0, 0.0, 0.0, 0.0, 0.0, 0.0, 0.0, 0.0, 0.0, 0.0, 0.0, 0.0, 0.0, 0.0, 0.0, 0.0, 0.0, 0.0, 0.0, 0.0, 0.0, 0.0, 0.0, 0.0, 0.0, 0.0, 0.0, 0.0, 0.0, 0.0, 0.0, 0.0, 0.0, 0.0, 0.0, 0.0, 0.0, 0.0, 0.0, 0.0, 0.0, 0.0, 0.0, 0.0, 0.0, 0.0, 0.0, 0.0, 0.0, 0.0, 0.0, 0.0, 0.0, 0.0, 0.0, 0.0, 0.0, 0.0, 0.0, 0.0, 0.0, 0.0, 0.0, 0.0, 0.0, 0.0, 0.0, 0.0, 0.0, 0.0, 0.0, 0.0, 0.0, 0.0, 0.0, 0.0, 0.0, 0.0, 0.0, 0.0, 0.0, 0.0, 0.0, 0.0, 0.0, 0.0, 0.0, 0.0, 0.0, 0.0, 0.0, 0.0, 0.0, 0.0, 0.0, 0.0, 0.0, 0.0, 0.0, 0.0, 0.0, 0.0, 0.0, 0.0, 0.0, 0.0, 0.0, 0.0, 0.0, 0.0, 0.0, 0.0, 0.0, 0.0, 0.0, 0.0, 0.0, 0.0, 0.0, 0.0, 0.0, 0.0, 0.0, 0.0, 0.0, 0.0, 0.0, 0.0, 0.0, 0.0, 0.0, 0.0, 0.0, 0.0, 0.0, 0.0, 0.0, 0.0, 0.0, 0.0, 0.0, 0.0, 0.0, 0.0, 0.0, 0.0, 0.0, 0.0, 0.0, 0.0, 0.0, 0.0, 0.0, 0.0, 0.0, 0.0, 0.0, 0.0, 0.0, 0.0, 0.0, 0.0, 0.0, 0.0, 0.0, 0.0, 0.0, 0.0, 0.0, 0.0, 0.0, 0.0, 0.0, 0.0, 0.0, 0.0, 0.0, 0.0, 0.0, 0.0, 0.0, 0.0, 0.0, 0.0, 0.0, 0.0, 0.0, 0.0, 0.0, 0.0, 0.0, 0.0, 0.0, 0.0, 0.0, 0.0, 0.0, 0.0, 0.0, 0.0, 0.0, 0.0, 0.0, 0.0, 0.0, 0.0, 0.0, 0.0, 0.0, 0.0, 0.0, 0.0, 0.0, 0.0, 0.0, 0.0, 0.0, 0.0, 0.0, 0.0, 0.0, 0.0, 0.0, 0.0, 0.0, 0.0, 0.0, 0.0, 0.0, 0.0, 0.0, 0.0, 0.0, 0.0, 0.0, 0.0, 0.0, 0.0, 0.0, 0.0, 0.0, 0.0, 0.0, 0.0, 0.0, 0.0, 0.0, 0.0, 0.0, 0.0, 0.0, 0.0, 0.0, 0.0, 0.0, 0.0, 0.0, 0.0, 0.0, 0.0, 0.0, 0.0, 0.0, 0.0, 0.0, 0.0, 0.0, 0.0, 0.0, 0.0, 0.0, 0.0, 0.0, 0.0, 0.0, 0.0, 0.0, 0.0, 0.0, 0.0, 0.0, 0.0, 0.0, 0.0, 0.0, 0.0, 0.0, 0.0, 0.0, 0.0, 0.0, 0.0, 0.0, 0.0, 0.0, 0.0, 0.0, 0.0, 0.0, 0.0, 0.0, 0.0, 0.0, 0.0, 0.0, 0.0, 0.0, 0.0, 0.0, 0.0, 0.0, 0.0, 0.0, 0.0, 0.0, 0.0, 0.0, 0.0, 0.0, 0.0, 0.0, 0.0, 0.0, 0.0, 0.0, 0.0, 0.0, 0.0, 0.0, 0.0, 0.0, 0.0, 0.0, 0.0, 0.0, 0.0, 0.0, 0.0, 0.0, 0.0, 0.0, 0.0, 0.0, 0.0, 0.0, 0.0, 0.0, 0.0, 0.0, 0.0, 0.0, 0.0, 0.0, 0.0, 0.0, 0.0, 0.0, 0.0, 0.0, 0.0, 0.0, 0.0, 0.0, 0.0, 0.0, 0.0, 0.0, 0.0, 0.0, 0.0, 0.0, 0.0, 0.0, 0.0, 0.0, 0.0, 0.0, 0.0, 0.0, 0.0, 0.0, 0.0, 0.0, 0.0, 0.0, 0.0, 0.0, 0.0, 0.0, 0.0, 0.0, 0.0, 0.0, 0.0, 0.0, 0.0, 0.0, 0.0, 0.0, 0.0, 0.0, 0.0, 0.0, 0.0, 0.0, 0.0, 0.0, 0.0, 0.0, 0.0, 0.0, 0.0, 0.0, 0.0, 0.0, 0.0, 0.0, 0.0, 0.0, 0.0, 0.0, 0.0, 0.0, 0.0, 0.0, 0.0, 0.0, 0.0, 0.0, 0.0, 0.0, 0.0, 0.0, 0.0, 0.0, 0.0, 0.0, 0.0, 0.0, 0.0, 0.0, 0.0, 0.0, 0.0, 0.0, 0.0, 0.0, 0.0, 0.0, 0.0, 0.0, 0.0, 0.0, 0.0, 0.0, 0.0, 0.0, 0.0, 0.0, 0.0, 0.0, 0.0, 0.0, 0.0, 0.0, 0.0, 0.0, 0.0, 0.0, 0.0, 0.0, 0.0, 0.0, 0.0, 0.0, 0.0, 0.0, 0.0, 0.0, 0.0, 0.0, 0.0, 0.0, 0.0, 0.0, 0.0, 0.0, 0.0, 0.0, 0.0, 0.0, 0.0, 0.0, 0.0, 0.0, 0.0, 0.0, 0.0, 0.0, 0.0, 0.0, 0.0, 0.0, 0.0, 0.0, 0.0, 0.0, 0.0, 0.0, 0.0, 0.0, 0.0, 0.0, 0.0, 0.0, 0.0, 0.0, 0.0, 0.0, 0.0, 0.0, 0.0, 0.0, 0.0, 0.0, 0.0, 0.0, 0.0, 0.0, 0.0, 0.0, 0.0, 0.0, 0.0, 0.0, 0.0, 0.0, 0.0, 0.0, 0.0, 0.0, 0.0, 0.0, 0.0, 0.0, 0.0, 0.0, 0.0, 0.0, 0.0, 0.0, 0.0, 0.0, 0.0, 0.0, 0.0, 0.0, 0.0, 0.0, 0.0, 0.0, 0.0, 0.0, 0.0, 0.0, 0.0, 0.0, 0.0, 0.0, 0.0, 0.0, 0.0, 0.0, 0.0, 0.0, 0.0, 0.0, 0.0, 0.0, 0.0, 0.0, 0.0, 0.0, 0.0, 0.0, 0.0, 0.0, 0.0, 0.0, 0.0, 0.0, 0.0, 0.0, 0.0, 0.0, 0.0, 0.0, 0.0, 0.0, 0.0, 0.0, 0.0, 0.0, 0.0, 0.0, 0.0, 0.0, 0.0, 0.0, 0.0, 0.0, 0.0, 0.0, 0.0, 0.0, 0.0, 0.0, 0.0, 0.0, 0.0, 0.0, 0.0, 0.0, 0.0, 0.0, 0.0, 0.0, 0.0, 0.0, 0.0, 0.0, 0.0, 0.0, 0.0, 0.0, 0.0, 0.0, 0.0, 0.0, 0.0, 0.0, 0.0, 0.0, 0.0, 0.0, 0.0, 0.0, 0.0, 0.0, 0.0, 0.0, 0.0, 0.0, 0.0, 0.0, 0.0, 0.0, 0.0, 0.0, 0.0, 0.0, 0.0, 0.0, 0.0, 0.0, 0.0, 0.0, 0.0, 0.0, 0.0, 0.0, 0.0, 0.0, 0.0, 0.0, 0.0, 0.0, 0.0, 0.0, 0.0, 0.0, 0.0, 0.0, 0.0, 0.0, 0.0, 0.0, 0.0, 0.0, 0.0, 0.0, 0.0, 0.0, 0.0, 0.0, 0.0, 0.0, 0.0, 0.0, 0.0, 0.0, 0.0, 0.0, 0.0, 0.0, 0.0, 0.0, 0.0, 0.0, 0.0, 0.0, 0.0, 0.0, 0.0, 0.0, 0.0, 0.0, 0.0, 0.0, 0.0, 0.0, 0.0, 0.0, 0.0, 0.0, 0.0, 0.0, 0.0, 0.0, 0.0, 0.0, 0.0, 0.0, 0.0, 0.0, 0.0, 0.0, 0.0, 0.0, 0.0, 0.0, 0.0, 0.0, 0.0, 0.0, 0.0, 0.0, 0.0, 0.0, 0.0, 0.0, 0.0, 0.0, 0.0, 0.0, 0.0, 0.0, 0.0, 0.0, 0.0, 0.0, 0.0, 0.0, 0.0, 0.0, 0.0, 0.0, 0.0, 0.0, 0.0, 0.0, 0.0, 0.0, 0.0, 0.0, 0.0, 0.0, 0.0, 0.0, 0.0, 0.0, 0.0, 0.0, 0.0, 0.0, 0.0, 0.0, 0.0, 0.0, 0.0, 0.0, 0.0, 0.0, 0.0, 0.0, 0.0, 0.0, 0.0, 0.0, 0.0, 0.0, 0.0, 0.0, 0.0, 0.0, 0.0, 0.0, 0.0, 0.0, 0.0, 0.0, 0.0, 0.0, 0.0, 0.0, 0.0, 0.0, 0.0, 0.0, 0.0, 0.0, 0.0, 0.0, 0.0, 0.0, 0.0, 0.0, 0.0, 0.0, 0.0, 0.0, 0.0, 0.0, 0.0, 0.0, 0.0, 0.0, 0.0, 0.0, 0.0, 0.0, 0.0, 0.0, 0.0, 0.0, 0.0, 0.0, 0.0, 0.0, 0.0, 0.0, 0.0, 0.0, 0.0, 0.0, 0.0, 0.0, 0.0, 0.0, 0.0, 0.0, 0.0, 0.0, 0.0, 0.0, 0.0, 0.0, 0.0, 0.0, 0.0, 0.0, 0.0, 0.0, 0.0, 0.0, 0.0, 0.0, 0.0, 0.0, 0.0, 0.0, 0.0, 0.0, 0.0, 0.0, 0.0, 0.0, 0.0, 0.0, 0.0, 0.0, 0.0, 0.0, 0.0, 0.0, 0.0, 0.0, 0.0, 0.0, 0.0, 0.0, 0.0, 0.0, 0.0, 0.0, 0.0, 0.0, 0.0, 0.0, 0.0, 0.0, 0.0, 0.0, 0.0, 0.0, 0.0, 0.0, 0.0, 0.0, 0.0, 0.0, 0.0, 0.0, 0.0, 0.0, 0.0, 0.0, 0.0, 0.0, 0.0, 0.0, 0.0, 0.0, 0.0, 0.0, 0.0, 0.0, 0.0, 0.0, 0.0, 0.0, 0.0, 0.0, 0.0, 0.0, 0.0, 0.0, 0.0, 0.0, 0.0, 0.0, 0.0, 0.0, 0.0, 0.0, 0.0, 0.0, 0.0, 0.0, 0.0, 0.0, 0.0, 0.0, 0.0, 0.0, 0.0, 0.0, 0.0, 0.0, 0.0, 0.0, 0.0, 0.0, 0.0, 0.0, 0.0, 0.0, 0.0, 0.0, 0.0, 0.0, 0.0, 0.0, 0.0, 0.0, 0.0, 0.0, 0.0, 0.0, 0.0, 0.0, 0.0, 0.0, 0.0, 0.0, 0.0, 0.0, 0.0, 0.0, 0.0, 0.0, 0.0, 0.0, 0.0, 0.0, 0.0, 0.0, 0.0, 0.0, 0.0, 0.0, 0.0, 0.0, 0.0, 0.0, 0.0, 0.0, 0.0, 0.0, 0.0, 0.0, 0.0, 0.0, 0.0, 0.0, 0.0, 0.0, 0.0, 0.0, 0.0, 0.0, 0.0, 0.0, 0.0, 0.0, 0.0, 0.0, 0.0, 0.0, 0.0, 0.0, 0.0, 0.0, 0.0, 0.0, 0.0, 0.0, 0.0, 0.0, 0.0, 0.0, 0.0, 0.0, 0.0, 0.0, 0.0, 0.0, 0.0, 0.0, 0.0, 0.0, 0.0, 0.0, 0.0, 0.0, 0.0, 0.0, 0.0, 0.0, 0.0, 0.0, 0.0, 0.0, 0.0, 0.0, 0.0, 0.0, 0.0, 0.0, 0.0, 0.0, 0.0, 0.0, 0.0, 0.0, 0.0, 0.0, 0.0, 0.0, 0.0, 0.0, 0.0, 0.0, 0.0, 0.0, 0.0, 0.0, 0.0, 0.0, 0.0, 0.0, 0.0, 0.0, 0.0, 0.0, 0.0, 0.0, 0.0, 0.0, 0.0, 0.0, 0.0, 0.0, 0.0, 0.0, 0.0, 0.0, 0.0, 0.0, 0.0, 0.0, 0.0, 0.0, 0.0, 0.0, 0.0, 0.0, 0.0, 0.0, 0.0, 0.0, 0.0, 0.0, 0.0, 0.0, 0.0, 0.0, 0.0, 0.0, 0.0, 0.0, 0.0, 0.0, 0.0, 0.0, 0.0, 0.0, 0.0, 0.0, 0.0, 0.0, 0.0, 0.0, 0.0, 0.0, 0.0, 0.0, 0.0, 0.0, 0.0, 0.0, 0.0, 0.0, 0.0, 0.0, 0.0, 0.0, 0.0, 0.0, 0.0, 0.0, 0.0, 0.0, 0.0, 0.0, 0.0, 0.0, 0.0, 0.0, 0.0, 0.0, 0.0, 0.0, 0.0, 0.0, 0.0, 0.0, 0.0, 0.0, 0.0, 0.0, 0.0, 0.0, 0.0, 0.0, 0.0, 0.0, 0.0, 0.0, 0.0, 0.0, 0.0, 0.0, 0.0, 0.0, 0.0, 0.0, 0.0, 0.0, 0.0, 0.0, 0.0, 0.0, 0.0, 0.0, 0.0, 0.0, 0.0, 0.0, 0.0, 0.0, 0.0, 0.0, 0.0, 0.0, 0.0, 0.0, 0.0, 0.0, 0.0, 0.0, 0.0, 0.0, 0.0, 0.0, 0.0, 0.0, 0.0, 0.0, 0.0, 0.0, 0.0, 0.0, 0.0, 0.0, 0.0, 0.0, 0.0, 0.0, 0.0, 0.0, 0.0, 0.0, 0.0, 0.0, 0.0, 0.0, 0.0, 0.0, 0.0, 0.0, 0.0, 0.0, 0.0, 0.0, 0.0, 0.0, 0.0, 0.0, 0.0, 0.0, 0.0, 0.0, 0.0, 0.0, 0.0, 0.0, 0.0, 0.0, 0.0, 0.0, 0.0, 0.0, 0.0, 0.0, 0.0, 0.0, 0.0, 0.0, 0.0, 0.0, 0.0, 0.0, 0.0, 0.0, 0.0, 0.0, 0.0, 0.0, 0.0, 0.0, 0.0, 0.0, 0.0, 0.0, 0.0, 0.0, 0.0, 0.0, 0.0, 0.0, 0.0, 0.0, 0.0, 0.0, 0.0, 0.0, 0.0, 0.0, 0.0, 0.0, 0.0, 0.0, 0.0, 0.0, 0.0, 0.0, 0.0, 0.0, 0.0, 0.0, 0.0, 0.0, 0.0, 0.0, 0.0, 0.0, 0.0, 0.0, 0.0, 0.0, 0.0, 0.0, 0.0, 0.0, 0.0, 0.0, 0.0, 0.0, 0.0, 0.0, 0.0, 0.0, 0.0, 0.0, 0.0, 0.0, 0.0, 0.0, 0.0, 0.0, 0.0, 0.0, 0.0, 0.0, 0.0, 0.0, 0.0, 0.0, 0.0, 0.0, 0.0, 0.0, 0.0, 0.0, 0.0, 0.0, 0.0, 0.0, 0.0, 0.0, 0.0, 0.0, 0.0, 0.0, 0.0, 0.0, 0.0, 0.0, 0.0, 0.0, 0.0, 0.0, 0.0, 0.0, 0.0, 0.0, 0.0, 0.0, 0.0, 0.0, 0.0, 0.0, 0.0, 0.0, 0.0, 0.0, 0.0, 0.0, 0.0, 0.0, 0.0, 0.0, 0.0, 0.0, 0.0, 0.0, 0.0, 0.0, 0.0, 0.0, 0.0, 0.0, 0.0, 0.0, 0.0, 0.0, 0.0, 0.0, 0.0, 0.0, 0.0, 0.0, 0.0, 0.0, 0.0, 0.0, 0.0, 0.0, 0.0, 0.0, 0.0, 0.0, 0.0, 0.0, 0.0, 0.0, 0.0, 0.0, 0.0, 0.0, 0.0, 0.0, 0.0, 0.0, 0.0, 0.0, 0.0, 0.0, 0.0, 0.0, 0.0, 0.0, 0.0, 0.0, 0.0, 0.0, 0.0, 0.0, 0.0, 0.0, 0.0, 0.0, 0.0, 0.0, 0.0, 0.0, 0.0, 0.0, 0.0, 0.0, 0.0, 0.0, 0.0, 0.0, 0.0, 0.0, 0.0, 0.0, 0.0, 0.0, 0.0, 0.0, 0.0, 0.0, 0.0, 0.0, 0.0, 0.0, 0.0, 0.0, 0.0, 0.0, 0.0, 0.0, 0.0, 0.0, 0.0, 0.0, 0.0, 0.0, 0.0, 0.0, 0.0, 0.0, 0.0, 0.0, 0.0, 0.0, 0.0, 0.0, 0.0, 0.0, 0.0, 0.0, 0.0, 0.0, 0.0, 0.0, 0.0, 0.0, 0.0, 0.0, 0.0, 0.0, 0.0, 0.0, 0.0, 0.0, 0.0, 0.0, 0.0, 0.0, 0.0, 0.0, 0.0, 0.0, 0.0, 0.0, 0.0, 0.0, 0.0, 0.0, 0.0, 0.0, 0.0, 0.0, 0.0, 0.0, 0.0, 0.0, 0.0, 0.0, 0.0, 0.0, 0.0, 0.0, 0.0, 0.0, 0.0, 0.0, 0.0, 0.0, 0.0, 0.0, 0.0, 0.0, 0.0, 0.0, 0.0, 0.0, 0.0, 0.0, 0.0, 0.0, 0.0, 0.0, 0.0, 0.0, 0.0, 0.0, 0.0, 0.0, 0.0, 0.0, 0.0, 0.0, 0.0, 0.0, 0.0, 0.0, 0.0, 0.0, 0.0, 0.0, 0.0, 0.0, 0.0, 0.0, 0.0, 0.0, 0.0, 0.0, 0.0, 0.0, 0.0, 0.0, 0.0, 0.0, 0.0, 0.0, 0.0, 0.0, 0.0, 0.0, 0.0, 0.0, 0.0, 0.0, 0.0, 0.0, 0.0, 0.0, 0.0, 0.0, 0.0, 0.0, 0.0, 0.0, 0.0, 0.0, 0.0, 0.0, 0.0, 0.0, 0.0, 0.0, 0.0, 0.0, 0.0, 0.0, 0.0, 0.0, 0.0, 0.0, 0.0, 0.0, 0.0, 0.0, 0.0, 0.0, 0.0, 0.0, 0.0, 0.0, 0.0, 0.0, 0.0, 0.0, 0.0, 0.0, 0.0, 0.0, 0.0, 0.0, 0.0, 0.0, 0.0, 0.0, 0.0, 0.0, 0.0, 0.0, 0.0, 0.0, 0.0, 0.0, 0.0, 0.0, 0.0, 0.0, 0.0, 0.0, 0.0, 0.0, 0.0, 0.0, 0.0, 0.0, 0.0, 0.0, 0.0, 0.0, 0.0, 0.0, 0.0, 0.0, 0.0, 0.0, 0.0, 0.0, 0.0, 0.0, 0.0, 0.0, 0.0, 0.0, 0.0, 0.0, 0.0, 0.0, 0.0, 0.0, 0.0, 0.0, 0.0, 0.0, 0.0, 0.0, 0.0, 0.0, 0.0, 0.0, 0.0, 0.0, 0.0, 0.0, 0.0, 0.0, 0.0, 0.0, 0.0, 0.0, 0.0, 0.0, 0.0, 0.0, 0.0, 0.0, 0.0, 0.0, 0.0, 0.0, 0.0, 0.0, 0.0, 0.0, 0.0, 0.0, 0.0, 0.0, 0.0, 0.0, 0.0, 0.0, 0.0, 0.0, 0.0, 0.0, 0.0, 0.0, 0.0, 0.0, 0.0, 0.0, 0.0, 0.0, 0.0, 0.0, 0.0, 0.0, 0.0, 0.0, 0.0, 0.0, 0.0, 0.0, 0.0, 0.0, 0.0, 0.0, 0.0, 0.0, 0.0, 0.0, 0.0, 0.0, 0.0, 0.0, 0.0, 0.0, 0.0, 0.0, 0.0, 0.0, 0.0, 0.0, 0.0, 0.0, 0.0, 0.0, 0.0, 0.0, 0.0, 0.0, 0.0, 0.0, 0.0, 0.0, 0.0, 0.0, 0.0, 0.0, 0.0, 0.0, 0.0, 0.0, 0.0, 0.0, 0.0, 0.0, 0.0, 0.0, 0.0, 0.0, 0.0, 0.0, 0.0, 0.0, 0.0, 0.0, 0.0, 0.0, 0.0, 0.0, 0.0, 0.0, 0.0, 0.0, 0.0, 0.0, 0.0, 0.0, 0.0, 0.0, 0.0, 0.0, 0.0, 0.0, 0.0, 0.0, 0.0, 0.0, 0.0, 0.0, 0.0, 0.0, 0.0, 0.0, 0.0, 0.0, 0.0, 0.0, 0.0, 0.0, 0.0, 0.0, 0.0, 0.0, 0.0, 0.0, 0.0, 0.0, 0.0, 0.0, 0.0, 0.0, 0.0, 0.0, 0.0, 0.0, 0.0, 0.0, 0.0, 0.0, 0.0, 0.0, 0.0, 0.0, 0.0, 0.0, 0.0, 0.0, 0.0, 0.0, 0.0, 0.0, 0.0, 0.0, 0.0, 0.0, 0.0, 0.0, 0.0, 0.0, 0.0, 0.0, 0.0, 0.0, 0.0, 0.0, 0.0, 0.0, 0.0, 0.0, 0.0, 0.0, 0.0, 0.0, 0.0, 0.0, 0.0, 0.0, 0.0, 0.0, 0.0, 0.0, 0.0, 0.0, 0.0, 0.0, 0.0, 0.0, 0.0, 0.0, 0.0, 0.0, 0.0, 0.0, 0.0, 0.0, 0.0, 0.0, 0.0, 0.0, 0.0, 0.0, 0.0, 0.0, 0.0, 0.0, 0.0, 0.0, 0.0, 0.0, 0.0, 0.0, 0.0, 0.0, 0.0, 0.0, 0.0, 0.0, 0.0, 0.0, 0.0, 0.0, 0.0, 0.0, 0.0, 0.0, 0.0, 0.0, 0.0, 0.0, 0.0, 0.0, 0.0, 0.0, 0.0, 0.0, 0.0, 0.0, 0.0, 0.0, 0.0, 0.0, 0.0, 0.0, 0.0, 0.0, 0.0, 0.0, 0.0, 0.0, 0.0, 0.0, 0.0, 0.0, 0.0, 0.0, 0.0, 0.0, 0.0, 0.0, 0.0, 0.0, 0.0, 0.0, 0.0, 0.0, 0.0, 0.0, 0.0, 0.0, 0.0, 0.0, 0.0, 0.0, 0.0, 0.0, 0.0, 0.0, 0.0, 0.0, 0.0, 0.0, 0.0, 0.0, 0.0, 0.0, 0.0, 0.0, 0.0, 0.0, 0.0, 0.0, 0.0, 0.0, 0.0, 0.0, 0.0, 0.0, 0.0, 0.0, 0.0, 0.0, 0.0, 0.0, 0.0, 0.0, 0.0, 0.0, 0.0, 0.0, 0.0, 0.0, 0.0, 0.0, 0.0, 0.0, 0.0, 0.0, 0.0, 0.0, 0.0, 0.0, 0.0, 0.0, 0.0, 0.0, 0.0, 0.0, 0.0, 0.0, 0.0, 0.0, 0.0, 0.0, 0.0, 0.0, 0.0, 0.0, 0.0, 0.0, 0.0, 0.0, 0.0, 0.0, 0.0, 0.0, 0.0, 0.0, 0.0, 0.0, 0.0, 0.0, 0.0, 0.0, 0.0, 0.0, 0.0, 0.0, 0.0, 0.0, 0.0, 0.0, 0.0, 0.0, 0.0, 0.0, 0.0, 0.0, 0.0, 0.0, 0.0, 0.0, 0.0, 0.0, 0.0, 0.0, 0.0, 0.0, 0.0, 0.0, 0.0, 0.0, 0.0, 0.0, 0.0, 0.0, 0.0, 0.0, 0.0, 0.0, 0.0, 0.0, 0.0, 0.0, 0.0, 0.0, 0.0, 0.0, 0.0, 0.0, 0.0, 0.0, 0.0, 0.0, 0.0, 0.0, 0.0, 0.0, 0.0, 0.0, 0.0, 0.0, 0.0, 0.0, 0.0, 0.0, 0.0, 0.0, 0.0, 0.0, 0.0, 0.0, 0.0, 0.0, 0.0, 0.0, 0.0, 0.0, 0.0, 0.0, 0.0, 0.0, 0.0, 0.0, 0.0, 0.0, 0.0, 0.0, 0.0, 0.0, 0.0, 0.0, 0.0, 0.0, 0.0, 0.0, 0.0, 0.0, 0.0, 0.0, 0.0, 0.0, 0.0, 0.0, 0.0, 0.0, 0.0, 0.0, 0.0, 0.0, 0.0, 0.0, 0.0, 0.0, 0.0, 0.0, 0.0, 0.0, 0.0, 0.0, 0.0, 0.0, 0.0, 0.0, 0.0, 0.0, 0.0, 0.0, 0.0, 0.0, 0.0, 0.0, 0.0, 0.0, 0.0, 0.0, 0.0, 0.0, 0.0, 0.0, 0.0, 0.0, 0.0, 0.0, 0.0, 0.0, 0.0, 0.0, 0.0, 0.0, 0.0, 0.0, 0.0, 0.0, 0.0, 0.0, 0.0, 0.0, 0.0, 0.0, 0.0, 0.0, 0.0, 0.0, 0.0, 0.0, 0.0, 0.0, 0.0, 0.0, 0.0, 0.0, 0.0, 0.0, 0.0, 0.0, 0.0, 0.0, 0.0, 0.0, 0.0, 0.0, 0.0, 0.0, 0.0, 0.0, 0.0, 0.0, 0.0, 0.0, 0.0, 0.0, 0.0, 0.0, 0.0, 0.0, 0.0, 0.0, 0.0, 0.0, 0.0, 0.0, 0.0, 0.0, 0.0, 0.0, 0.0, 0.0, 0.0, 0.0, 0.0, 0.0, 0.0, 0.0, 0.0, 0.0, 0.0, 0.0, 0.0, 0.0, 0.0, 0.0, 0.0, 0.0, 0.0, 0.0, 0.0, 0.0, 0.0, 0.0, 0.0, 0.0, 0.0, 0.0, 0.0, 0.0, 0.0, 0.0, 0.0, 0.0, 0.0, 0.0, 0.0, 0.0, 0.0, 0.0, 0.0, 0.0, 0.0, 0.0, 0.0, 0.0, 0.0, 0.0, 0.0, 0.0, 0.0, 0.0, 0.0, 0.0, 0.0, 0.0, 0.0, 0.0, 0.0, 0.0, 0.0, 0.0, 0.0, 0.0, 0.0, 0.0, 0.0, 0.0, 0.0, 0.0])
me_link_1_br_001.use_remesh_fix_poles = True
me_link_1_br_001.use_remesh_preserve_attributes = False
me_link_1_br_001.use_mirror_vertex_groups = False
me_link_1_br_001.update()

# ---- objects
ob_link_1_br = bpy.data.objects.new('Link 1 BR', me_link_1_br_001)

# ---- transforms, parenting, visibility, modifiers, constraints
ob_link_1_br.location = (0.0, 0.0, 0.0)
ob_link_1_br.lineart.crease_threshold = 0.0

# ---- collection membership
col_collection.objects.link(ob_link_1_br)

# ---- scene / render settings (as saved in the file)
scene.frame_start = 1; scene.frame_end = 250; scene.frame_set(1)
scene.render.engine = 'BLENDER_EEVEE_NEXT'
scene.cycles.use_denoising = False
scene.cycles.samples = 128
scene.cycles.sampling_pattern = 'TABULATED_SOBOL'
scene.cycles.use_adaptive_sampling = False
scene.cycles.use_light_tree = False
scene.view_settings.view_transform = 'Filmic'
bpy.context.view_layer.update()

# ---- added for rendering (the .blend has no active camera and no usable light): camera, sun
cam_auto = bpy.data.cameras.new('AutoCamera')
cam_auto.lens = 50.0
cam_auto.sensor_width = 36.0
cam_auto.clip_end = 1000.0
ob_auto_camera = bpy.data.objects.new('AutoCamera', cam_auto)
scene.collection.objects.link(ob_auto_camera)
ob_auto_camera.location = (0.185045, -0.241539, 0.148036)
ob_auto_camera.rotation_euler = (1.09748, -7.21219e-08, 0.694738)
scene.camera = ob_auto_camera
light_auto_sun = bpy.data.lights.new('AutoSun', 'SUN')
light_auto_sun.energy = 3.0
light_auto_sun.angle = 0.0523599
ob_auto_sun = bpy.data.objects.new('AutoSun', light_auto_sun)
scene.collection.objects.link(ob_auto_sun)
ob_auto_sun.rotation_euler = (0.872665, 0.174533, 0.523599)
bpy.context.view_layer.update()
